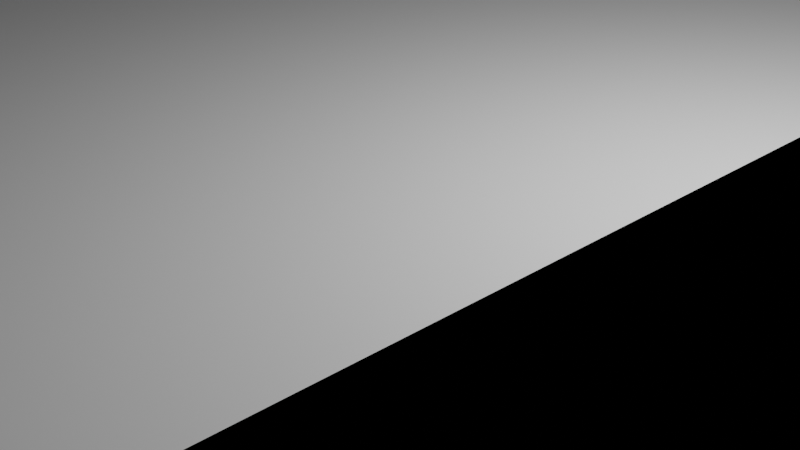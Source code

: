 # Source: x_axis_tarantula.blend  (saved by Blender 2.92.15; exported with 4.5.12 LTS)
import bpy
from mathutils import Matrix  # noqa: F401  (used for matrix-valued properties, if any)

bpy.ops.wm.read_factory_settings(use_empty=True)
scene = bpy.context.scene
scene.name = 'Scene'

# ---- collections
col_collection = bpy.data.collections.new('Collection'); scene.collection.children.link(col_collection)

# ---- world
world_world = bpy.data.worlds.new('World'); scene.world = world_world
world_world.use_nodes = True; world_world.node_tree.nodes.clear()
_N = world_world.node_tree.nodes; _L = world_world.node_tree.links
n0 = _N.new('ShaderNodeOutputWorld'); n0.name = 'World Output'; n0.location = (300, 300)
n1 = _N.new('ShaderNodeBackground'); n1.name = 'Background'; n1.location = (10, 300)
n1.inputs[0].default_value = (0.05088, 0.05088, 0.05088, 1.0)
_L.new(n1.outputs[0], n0.inputs[0])
n0.is_active_output = True
world_world.color = (0.05088, 0.05088, 0.05088)
world_world.use_sun_shadow = False
world_world.sun_shadow_jitter_overblur = 0.0

# ---- cameras
cam_camera = bpy.data.cameras.new('Camera')
cam_camera.clip_end = 100.0
cam_camera.ortho_scale = 7.314

# ---- lights
light_light = bpy.data.lights.new('Light', 'POINT')
light_light.transmission_factor = 0.0
light_light.energy = 1000.0
light_light.shadow_soft_size = 0.1
light_light.shadow_maximum_resolution = 0.006
light_light.use_absolute_resolution = True

# ---- meshes
me_cube_001 = bpy.data.meshes.new('Cube.001')
me_cube_001.from_pydata([], [], [])
_uv = me_cube_001.uv_layers.new(name='UVMap')
_uv.uv.foreach_set('vector', [])
me_cube_001.use_remesh_fix_poles = True
me_cube_001.use_remesh_preserve_attributes = False
me_cube_001.use_mirror_vertex_groups = False
me_cube_001.update()
me_cube = bpy.data.meshes.new('Cube')
me_cube.from_pydata([(-1.0, -1.0, -1.0), (-1.0, -1.0, 1.0), (-1.0, 1.0, -1.0), (-1.0, 1.0, 1.0), (1.0, -1.0, -1.0), (1.0, -1.0, 1.0), (1.0, 1.0, -1.0), (1.0, 1.0, 1.0), (0.5041, 1.0, -1.0), (0.5041, 1.0, 1.0), (0.5041, -1.0, -1.0), (0.5041, -1.0, 1.0), (-0.6946, 1.0, -1.0), (-0.6946, -1.0, 1.0), (-0.6946, 1.0, 1.0), (-0.6946, -1.0, -1.0), (0.5041, -2.122, -1.0), (0.5041, -2.122, 1.0), (0.1455, 1.0, 1.0), (0.1455, -1.0, -1.0), (0.1455, 1.0, -1.0), (0.1455, -1.0, 1.0), (0.1455, -2.122, -1.0), (0.1455, -2.122, 1.0), (0.5041, -1.0, -1.0), (-0.6946, -1.0, 1.0), (-0.6946, -1.0, -1.0), (0.5041, -1.0, 1.0), (0.1455, -1.0, 1.0), (0.1455, -1.0, -1.0), (0.05693, 0.4653, -1.0), (0.05693, 0.4653, 1.0), (0.05693, 0.5989, 1.0), (0.05693, 0.5989, -1.0), (-1.0, 0.5989, 1.0), (1.0, 0.5989, -1.0), (-1.0, 0.5989, -1.0), (1.0, 0.5989, 1.0), (0.5041, 0.5989, 1.0), (0.5041, 0.5989, -1.0), (-0.6946, 0.5989, -1.0), (-0.6946, 0.5989, 1.0), (0.1455, 0.5989, 1.0), (0.1455, 0.5989, -1.0), (0.05693, 1.0, -1.0), (0.05693, -1.0, 1.0), (-1.0, 0.4653, -1.0), (1.0, 0.4653, 1.0), (0.5041, 0.4653, 1.0), (0.5041, 0.4653, -1.0), (-0.6946, 0.4653, -1.0), (-0.6946, 0.4653, 1.0), (0.1455, 0.4653, 1.0), (0.1455, 0.4653, -1.0), (-1.0, 0.4653, 1.0), (1.0, 0.4653, -1.0), (0.05693, -1.0, -1.0), (0.05693, 1.0, 1.0), (-0.2626, 0.4653, -1.0), (-0.2626, 0.5989, -1.0), (-0.6097, -1.0, 1.0), (-0.6097, -1.0, -1.0), (-0.2626, -1.0, 1.0), (-0.2626, -1.0, -1.0), (-0.2626, 1.0, 1.0), (-0.2626, 1.0, -1.0), (-0.2626, -1.0, 1.0), (-0.2626, -1.0, -1.0), (-0.2626, 0.5989, 1.0), (-0.2626, 0.4653, 1.0), (-0.3476, 0.4653, 1.0), (-0.3476, 0.5989, 1.0), (-0.3476, -1.0, -1.0), (-0.3476, -1.0, 1.0), (-0.3476, 1.0, -1.0), (-0.3476, 0.4653, -1.0), (-0.3476, 0.5989, -1.0), (-0.3476, -1.0, 1.0), (-0.3476, -1.0, -1.0), (-0.3476, 1.0, 1.0), (-1.0, -0.4242, -1.0), (1.0, -0.4242, 1.0), (0.5041, -0.4242, 1.0), (0.5041, -0.4242, -1.0), (-0.6946, -0.4242, -1.0), (-0.6946, -0.4242, 1.0), (0.1455, -0.4242, 1.0), (0.1455, -0.4242, -1.0), (-0.2626, -0.4242, 1.0), (-0.3476, -0.4242, -1.0), (-0.3476, -0.4242, 1.0), (0.05693, -0.4242, 1.0), (-1.0, -0.4242, 1.0), (1.0, -0.4242, -1.0), (0.05693, -0.4242, -1.0), (-0.2626, -0.4242, -1.0), (-1.0, -0.5611, -1.0), (1.0, -0.5611, 1.0), (0.5041, -0.5611, 1.0), (0.5041, -0.5611, -1.0), (-0.6946, -0.5611, -1.0), (-0.6946, -0.5611, 1.0), (0.1455, -0.5611, 1.0), (0.1455, -0.5611, -1.0), (-0.2626, -0.5611, 1.0), (-0.3476, -0.5611, -1.0), (-0.3476, -0.5611, 1.0), (0.05693, -0.5611, 1.0), (-1.0, -0.5611, 1.0), (1.0, -0.5611, -1.0), (0.05693, -0.5611, -1.0), (-0.2626, -0.5611, -1.0)], [], [(32, 37, 7, 57), (85, 90, 70, 51), (19, 10, 24, 29), (34, 41, 14, 3), (63, 19, 29, 67), (68, 42, 18, 64), (58, 75, 76, 59), (20, 18, 9, 8), (34, 3, 2, 36), (0, 15, 13, 1), (57, 7, 6, 44), (45, 56, 4, 5), (42, 38, 9, 18), (39, 43, 20, 8), (17, 16, 24, 27), (36, 2, 12, 40), (67, 61, 26, 72), (3, 14, 12, 2), (23, 22, 16, 17), (21, 28, 27, 11), (10, 11, 27, 24), (15, 26, 25, 13), (61, 22, 23, 60), (16, 22, 29, 24), (97, 5, 4, 109), (51, 70, 71, 41), (28, 23, 17, 27), (9, 38, 32, 57), (9, 57, 44, 8), (48, 31, 32, 38), (39, 8, 44, 33), (10, 56, 45, 11), (7, 37, 35, 6), (46, 36, 40, 50), (49, 53, 43, 39), (52, 48, 38, 42), (54, 34, 36, 46), (73, 77, 62, 66), (60, 62, 77, 25), (54, 51, 41, 34), (31, 47, 37, 32), (91, 81, 47, 31), (92, 85, 51, 54), (64, 18, 20, 65), (15, 78, 72, 26), (92, 54, 46, 80), (86, 82, 48, 52), (83, 87, 53, 49), (80, 46, 50, 84), (35, 55, 30, 33), (6, 35, 33, 44), (37, 47, 55, 35), (69, 52, 42, 68), (41, 71, 79, 14), (90, 88, 69, 70), (26, 61, 60, 25), (43, 59, 65, 20), (53, 58, 59, 43), (79, 64, 65, 74), (95, 89, 75, 58), (76, 40, 12, 74), (87, 95, 58, 53), (75, 50, 40, 76), (89, 84, 50, 75), (66, 62, 28, 21), (78, 63, 67, 72), (71, 68, 64, 79), (14, 79, 74, 12), (88, 86, 52, 69), (59, 76, 74, 65), (13, 25, 77, 73), (29, 22, 61, 67), (70, 69, 68, 71), (82, 91, 31, 48), (109, 4, 56, 110), (110, 56, 10, 99), (49, 39, 33, 30), (30, 94, 83, 49), (55, 93, 94, 30), (98, 107, 91, 82), (23, 28, 62, 60), (105, 100, 84, 89), (111, 105, 89, 95), (104, 102, 86, 88), (106, 104, 88, 90), (96, 80, 84, 100), (99, 103, 87, 83), (102, 98, 82, 86), (108, 92, 80, 96), (108, 101, 85, 92), (107, 97, 81, 91), (47, 81, 93, 55), (101, 106, 90, 85), (13, 73, 106, 101), (45, 5, 97, 107), (1, 13, 101, 108), (1, 108, 96, 0), (21, 11, 98, 102), (10, 19, 103, 99), (0, 96, 100, 15), (73, 66, 104, 106), (103, 111, 95, 87), (63, 78, 105, 111), (78, 15, 100, 105), (19, 63, 111, 103), (11, 45, 107, 98), (94, 110, 99, 83), (93, 109, 110, 94), (81, 97, 109, 93), (66, 21, 102, 104)])
_uv = me_cube.uv_layers.new(name='UVMap')
_uv.uv.foreach_set('vector', [0.625, 0.5, 0.625, 0.5, 0.625, 0.5, 0.625, 0.5, 0.875, 0.5, 0.6514, 0.5, 0.6514, 0.5, 0.875, 0.5, 0.375, 0.75, 0.375, 0.75, 0.375, 0.75, 0.375, 0.75, 0.875, 0.5, 0.875, 0.5, 0.875, 0.5, 0.875, 0.5, 0.3486, 0.75, 0.375, 0.75, 0.375, 0.75, 0.3486, 0.75, 0.6514, 0.5, 0.625, 0.5, 0.625, 0.5, 0.6514, 0.5, 0.3486, 0.5, 0.3486, 0.5, 0.3486, 0.5, 0.3486, 0.5, 0.375, 0.5, 0.625, 0.5, 0.625, 0.5, 0.375, 0.5, 0.625, 0.25, 0.625, 0.25, 0.375, 0.25, 0.375, 0.25, 0.375, 1.0, 0.375, 1.0, 0.625, 1.0, 0.625, 1.0, 0.625, 0.5, 0.625, 0.5, 0.375, 0.5, 0.375, 0.5, 0.625, 0.75, 0.375, 0.75, 0.375, 0.75, 0.625, 0.75, 0.625, 0.5, 0.625, 0.5, 0.625, 0.5, 0.625, 0.5, 0.375, 0.5, 0.375, 0.5, 0.375, 0.5, 0.375, 0.5, 0.625, 0.75, 0.375, 0.75, 0.375, 0.75, 0.625, 0.75, 0.125, 0.5, 0.125, 0.5, 0.125, 0.5, 0.125, 0.5, 0.3486, 0.75, 0.125, 0.75, 0.125, 0.75, 0.3486, 0.75, 0.625, 0.25, 0.625, 0.25, 0.375, 0.25, 0.375, 0.25, 0.625, 0.75, 0.375, 0.75, 0.375, 0.75, 0.625, 0.75, 0.625, 0.75, 0.625, 0.75, 0.625, 0.75, 0.625, 0.75, 0.375, 0.75, 0.625, 0.75, 0.625, 0.75, 0.375, 0.75, 0.125, 0.75, 0.125, 0.75, 0.875, 0.75, 0.875, 0.75, 0.125, 0.75, 0.375, 0.75, 0.625, 0.75, 0.875, 0.75, 0.375, 0.75, 0.375, 0.75, 0.375, 0.75, 0.375, 0.75, 0.625, 0.5, 0.625, 0.75, 0.375, 0.75, 0.375, 0.5, 0.875, 0.5, 0.6514, 0.5, 0.6514, 0.5, 0.875, 0.5, 0.625, 0.75, 0.625, 0.75, 0.625, 0.75, 0.625, 0.75, 0.625, 0.5, 0.625, 0.5, 0.625, 0.5, 0.625, 0.5, 0.625, 0.5, 0.625, 0.5, 0.375, 0.5, 0.375, 0.5, 0.625, 0.5, 0.625, 0.5, 0.625, 0.5, 0.625, 0.5, 0.375, 0.5, 0.375, 0.5, 0.375, 0.5, 0.375, 0.5, 0.375, 0.75, 0.375, 0.75, 0.625, 0.75, 0.625, 0.75, 0.625, 0.5, 0.625, 0.5, 0.375, 0.5, 0.375, 0.5, 0.125, 0.5, 0.125, 0.5, 0.125, 0.5, 0.125, 0.5, 0.375, 0.5, 0.375, 0.5, 0.375, 0.5, 0.375, 0.5, 0.625, 0.5, 0.625, 0.5, 0.625, 0.5, 0.625, 0.5, 0.625, 0.25, 0.625, 0.25, 0.375, 0.25, 0.375, 0.25, 0.6514, 0.75, 0.6514, 0.75, 0.6514, 0.75, 0.6514, 0.75, 0.875, 0.75, 0.6514, 0.75, 0.6514, 0.75, 0.875, 0.75, 0.875, 0.5, 0.875, 0.5, 0.875, 0.5, 0.875, 0.5, 0.625, 0.5, 0.625, 0.5, 0.625, 0.5, 0.625, 0.5, 0.625, 0.5, 0.625, 0.5, 0.625, 0.5, 0.625, 0.5, 0.875, 0.5, 0.875, 0.5, 0.875, 0.5, 0.875, 0.5, 0.625, 0.4736, 0.625, 0.5, 0.375, 0.5, 0.375, 0.4736, 0.125, 0.75, 0.3486, 0.75, 0.3486, 0.75, 0.125, 0.75, 0.625, 0.25, 0.625, 0.25, 0.375, 0.25, 0.375, 0.25, 0.625, 0.5, 0.625, 0.5, 0.625, 0.5, 0.625, 0.5, 0.375, 0.5, 0.375, 0.5, 0.375, 0.5, 0.375, 0.5, 0.125, 0.5, 0.125, 0.5, 0.125, 0.5, 0.125, 0.5, 0.375, 0.5, 0.375, 0.5, 0.375, 0.5, 0.375, 0.5, 0.375, 0.5, 0.375, 0.5, 0.375, 0.5, 0.375, 0.5, 0.625, 0.5, 0.625, 0.5, 0.375, 0.5, 0.375, 0.5, 0.6514, 0.5, 0.625, 0.5, 0.625, 0.5, 0.6514, 0.5, 0.875, 0.5, 0.6514, 0.5, 0.6514, 0.5, 0.875, 0.5, 0.6514, 0.5, 0.6514, 0.5, 0.6514, 0.5, 0.6514, 0.5, 0.125, 0.75, 0.125, 0.75, 0.875, 0.75, 0.875, 0.75, 0.375, 0.5, 0.3486, 0.5, 0.3486, 0.5, 0.375, 0.5, 0.375, 0.5, 0.3486, 0.5, 0.3486, 0.5, 0.375, 0.5, 0.625, 0.4736, 0.625, 0.4736, 0.375, 0.4736, 0.375, 0.4736, 0.3486, 0.5, 0.3486, 0.5, 0.3486, 0.5, 0.3486, 0.5, 0.3486, 0.5, 0.125, 0.5, 0.125, 0.5, 0.3486, 0.5, 0.375, 0.5, 0.3486, 0.5, 0.3486, 0.5, 0.375, 0.5, 0.3486, 0.5, 0.125, 0.5, 0.125, 0.5, 0.3486, 0.5, 0.3486, 0.5, 0.125, 0.5, 0.125, 0.5, 0.3486, 0.5, 0.6514, 0.75, 0.6514, 0.75, 0.625, 0.75, 0.625, 0.75, 0.3486, 0.75, 0.3486, 0.75, 0.3486, 0.75, 0.3486, 0.75, 0.6514, 0.5, 0.6514, 0.5, 0.6514, 0.5, 0.6514, 0.5, 0.625, 0.25, 0.625, 0.4736, 0.375, 0.4736, 0.375, 0.25, 0.6514, 0.5, 0.625, 0.5, 0.625, 0.5, 0.6514, 0.5, 0.3486, 0.5, 0.3486, 0.5, 0.3486, 0.5, 0.3486, 0.5, 0.875, 0.75, 0.875, 0.75, 0.6514, 0.75, 0.6514, 0.75, 0.375, 0.75, 0.375, 0.75, 0.125, 0.75, 0.3486, 0.75, 0.6514, 0.5, 0.6514, 0.5, 0.6514, 0.5, 0.6514, 0.5, 0.625, 0.5, 0.625, 0.5, 0.625, 0.5, 0.625, 0.5, 0.375, 0.5, 0.375, 0.75, 0.375, 0.75, 0.375, 0.5, 0.375, 0.5, 0.375, 0.75, 0.375, 0.75, 0.375, 0.5, 0.375, 0.5, 0.375, 0.5, 0.375, 0.5, 0.375, 0.5, 0.375, 0.5, 0.375, 0.5, 0.375, 0.5, 0.375, 0.5, 0.375, 0.5, 0.375, 0.5, 0.375, 0.5, 0.375, 0.5, 0.625, 0.5, 0.625, 0.5, 0.625, 0.5, 0.625, 0.5, 0.625, 0.75, 0.625, 0.75, 0.6514, 0.75, 0.875, 0.75, 0.3486, 0.5, 0.125, 0.5, 0.125, 0.5, 0.3486, 0.5, 0.3486, 0.5, 0.3486, 0.5, 0.3486, 0.5, 0.3486, 0.5, 0.6514, 0.5, 0.625, 0.5, 0.625, 0.5, 0.6514, 0.5, 0.6514, 0.5, 0.6514, 0.5, 0.6514, 0.5, 0.6514, 0.5, 0.125, 0.5, 0.125, 0.5, 0.125, 0.5, 0.125, 0.5, 0.375, 0.5, 0.375, 0.5, 0.375, 0.5, 0.375, 0.5, 0.625, 0.5, 0.625, 0.5, 0.625, 0.5, 0.625, 0.5, 0.625, 0.25, 0.625, 0.25, 0.375, 0.25, 0.375, 0.25, 0.875, 0.5, 0.875, 0.5, 0.875, 0.5, 0.875, 0.5, 0.625, 0.5, 0.625, 0.5, 0.625, 0.5, 0.625, 0.5, 0.625, 0.5, 0.625, 0.5, 0.375, 0.5, 0.375, 0.5, 0.875, 0.5, 0.6514, 0.5, 0.6514, 0.5, 0.875, 0.5, 0.875, 0.75, 0.6514, 0.75, 0.6514, 0.5, 0.875, 0.5, 0.625, 0.75, 0.625, 0.75, 0.625, 0.5, 0.625, 0.5, 0.875, 0.75, 0.875, 0.75, 0.875, 0.5, 0.875, 0.5, 0.625, 0.0, 0.625, 0.25, 0.375, 0.25, 0.375, 0.0, 0.625, 0.75, 0.625, 0.75, 0.625, 0.5, 0.625, 0.5, 0.375, 0.75, 0.375, 0.75, 0.375, 0.5, 0.375, 0.5, 0.125, 0.75, 0.125, 0.5, 0.125, 0.5, 0.125, 0.75, 0.6514, 0.75, 0.6514, 0.75, 0.6514, 0.5, 0.6514, 0.5, 0.375, 0.5, 0.3486, 0.5, 0.3486, 0.5, 0.375, 0.5, 0.3486, 0.75, 0.3486, 0.75, 0.3486, 0.5, 0.3486, 0.5, 0.3486, 0.75, 0.125, 0.75, 0.125, 0.5, 0.3486, 0.5, 0.375, 0.75, 0.3486, 0.75, 0.3486, 0.5, 0.375, 0.5, 0.625, 0.75, 0.625, 0.75, 0.625, 0.5, 0.625, 0.5, 0.375, 0.5, 0.375, 0.5, 0.375, 0.5, 0.375, 0.5, 0.375, 0.5, 0.375, 0.5, 0.375, 0.5, 0.375, 0.5, 0.625, 0.5, 0.625, 0.5, 0.375, 0.5, 0.375, 0.5, 0.6514, 0.75, 0.625, 0.75, 0.625, 0.5, 0.6514, 0.5])
me_cube.use_remesh_fix_poles = True
me_cube.use_remesh_preserve_attributes = False
me_cube.use_mirror_vertex_groups = False
me_cube.update()
me_cylinder = bpy.data.meshes.new('Cylinder')
me_cylinder.from_pydata([(0.0, 2.505, -1.0), (0.0, 2.505, 1.0), (0.4887, 2.457, -1.0), (0.4887, 2.457, 1.0), (0.9586, 2.314, -1.0), (0.9586, 2.314, 1.0), (1.392, 2.083, -1.0), (1.392, 2.083, 1.0), (1.771, 1.771, -1.0), (1.771, 1.771, 1.0), (2.083, 1.392, -1.0), (2.083, 1.392, 1.0), (2.314, 0.9586, -1.0), (2.314, 0.9586, 1.0), (2.457, 0.4887, -1.0), (2.457, 0.4887, 1.0), (2.505, 1.891e-07, -1.0), (2.505, 1.891e-07, 1.0), (2.457, -0.4887, -1.0), (2.457, -0.4887, 1.0), (2.314, -0.9586, -1.0), (2.314, -0.9586, 1.0), (2.083, -1.392, -1.0), (2.083, -1.392, 1.0), (1.771, -1.771, -1.0), (1.771, -1.771, 1.0), (1.392, -2.083, -1.0), (1.392, -2.083, 1.0), (0.9586, -2.314, -1.0), (0.9586, -2.314, 1.0), (0.4887, -2.457, -1.0), (0.4887, -2.457, 1.0), (-8.162e-07, -2.505, -1.0), (-8.162e-07, -2.505, 1.0), (-0.4887, -2.457, -1.0), (-0.4887, -2.457, 1.0), (-0.9586, -2.314, -1.0), (-0.9586, -2.314, 1.0), (-1.392, -2.083, -1.0), (-1.392, -2.083, 1.0), (-1.771, -1.771, -1.0), (-1.771, -1.771, 1.0), (-2.083, -1.392, -1.0), (-2.083, -1.392, 1.0), (-2.314, -0.9586, -1.0), (-2.314, -0.9586, 1.0), (-2.457, -0.4887, -1.0), (-2.457, -0.4887, 1.0), (-2.505, 2.419e-06, -1.0), (-2.505, 2.419e-06, 1.0), (-2.457, 0.4887, -1.0), (-2.457, 0.4887, 1.0), (-2.314, 0.9586, -1.0), (-2.314, 0.9586, 1.0), (-2.083, 1.392, -1.0), (-2.083, 1.392, 1.0), (-1.771, 1.771, -1.0), (-1.771, 1.771, 1.0), (-1.392, 2.083, -1.0), (-1.392, 2.083, 1.0), (-0.9586, 2.314, -1.0), (-0.9586, 2.314, 1.0), (-0.4887, 2.457, -1.0), (-0.4887, 2.457, 1.0)], [], [(0, 1, 3, 2), (2, 3, 5, 4), (4, 5, 7, 6), (6, 7, 9, 8), (8, 9, 11, 10), (10, 11, 13, 12), (12, 13, 15, 14), (14, 15, 17, 16), (16, 17, 19, 18), (18, 19, 21, 20), (20, 21, 23, 22), (22, 23, 25, 24), (24, 25, 27, 26), (26, 27, 29, 28), (28, 29, 31, 30), (30, 31, 33, 32), (32, 33, 35, 34), (34, 35, 37, 36), (36, 37, 39, 38), (38, 39, 41, 40), (40, 41, 43, 42), (42, 43, 45, 44), (44, 45, 47, 46), (46, 47, 49, 48), (48, 49, 51, 50), (50, 51, 53, 52), (52, 53, 55, 54), (54, 55, 57, 56), (56, 57, 59, 58), (58, 59, 61, 60), (3, 1, 63, 61, 59, 57, 55, 53, 51, 49, 47, 45, 43, 41, 39, 37, 35, 33, 31, 29, 27, 25, 23, 21, 19, 17, 15, 13, 11, 9, 7, 5), (60, 61, 63, 62), (62, 63, 1, 0), (0, 2, 4, 6, 8, 10, 12, 14, 16, 18, 20, 22, 24, 26, 28, 30, 32, 34, 36, 38, 40, 42, 44, 46, 48, 50, 52, 54, 56, 58, 60, 62)])
_uv = me_cylinder.uv_layers.new(name='UVMap')
_uv.uv.foreach_set('vector', [1.0, 0.5, 1.0, 1.0, 0.9688, 1.0, 0.9688, 0.5, 0.9688, 0.5, 0.9688, 1.0, 0.9375, 1.0, 0.9375, 0.5, 0.9375, 0.5, 0.9375, 1.0, 0.9062, 1.0, 0.9062, 0.5, 0.9062, 0.5, 0.9062, 1.0, 0.875, 1.0, 0.875, 0.5, 0.875, 0.5, 0.875, 1.0, 0.8438, 1.0, 0.8438, 0.5, 0.8438, 0.5, 0.8438, 1.0, 0.8125, 1.0, 0.8125, 0.5, 0.8125, 0.5, 0.8125, 1.0, 0.7812, 1.0, 0.7812, 0.5, 0.7812, 0.5, 0.7812, 1.0, 0.75, 1.0, 0.75, 0.5, 0.75, 0.5, 0.75, 1.0, 0.7188, 1.0, 0.7188, 0.5, 0.7188, 0.5, 0.7188, 1.0, 0.6875, 1.0, 0.6875, 0.5, 0.6875, 0.5, 0.6875, 1.0, 0.6562, 1.0, 0.6562, 0.5, 0.6562, 0.5, 0.6562, 1.0, 0.625, 1.0, 0.625, 0.5, 0.625, 0.5, 0.625, 1.0, 0.5938, 1.0, 0.5938, 0.5, 0.5938, 0.5, 0.5938, 1.0, 0.5625, 1.0, 0.5625, 0.5, 0.5625, 0.5, 0.5625, 1.0, 0.5312, 1.0, 0.5312, 0.5, 0.5312, 0.5, 0.5312, 1.0, 0.5, 1.0, 0.5, 0.5, 0.5, 0.5, 0.5, 1.0, 0.4688, 1.0, 0.4688, 0.5, 0.4688, 0.5, 0.4688, 1.0, 0.4375, 1.0, 0.4375, 0.5, 0.4375, 0.5, 0.4375, 1.0, 0.4062, 1.0, 0.4062, 0.5, 0.4062, 0.5, 0.4062, 1.0, 0.375, 1.0, 0.375, 0.5, 0.375, 0.5, 0.375, 1.0, 0.3438, 1.0, 0.3438, 0.5, 0.3438, 0.5, 0.3438, 1.0, 0.3125, 1.0, 0.3125, 0.5, 0.3125, 0.5, 0.3125, 1.0, 0.2812, 1.0, 0.2812, 0.5, 0.2812, 0.5, 0.2812, 1.0, 0.25, 1.0, 0.25, 0.5, 0.25, 0.5, 0.25, 1.0, 0.2188, 1.0, 0.2188, 0.5, 0.2188, 0.5, 0.2188, 1.0, 0.1875, 1.0, 0.1875, 0.5, 0.1875, 0.5, 0.1875, 1.0, 0.1562, 1.0, 0.1562, 0.5, 0.1562, 0.5, 0.1562, 1.0, 0.125, 1.0, 0.125, 0.5, 0.125, 0.5, 0.125, 1.0, 0.09375, 1.0, 0.09375, 0.5, 0.09375, 0.5, 0.09375, 1.0, 0.0625, 1.0, 0.0625, 0.5, 0.2968, 0.4854, 0.25, 0.49, 0.2032, 0.4854, 0.1582, 0.4717, 0.1167, 0.4496, 0.08029, 0.4197, 0.05045, 0.3833, 0.02827, 0.3418, 0.01461, 0.2968, 0.01, 0.25, 0.01461, 0.2032, 0.02827, 0.1582, 0.05045, 0.1167, 0.08029, 0.08029, 0.1167, 0.05045, 0.1582, 0.02827, 0.2032, 0.01461, 0.25, 0.01, 0.2968, 0.01461, 0.3418, 0.02827, 0.3833, 0.05045, 0.4197, 0.08029, 0.4496, 0.1167, 0.4717, 0.1582, 0.4854, 0.2032, 0.49, 0.25, 0.4854, 0.2968, 0.4717, 0.3418, 0.4496, 0.3833, 0.4197, 0.4197, 0.3833, 0.4496, 0.3418, 0.4717, 0.0625, 0.5, 0.0625, 1.0, 0.03125, 1.0, 0.03125, 0.5, 0.03125, 0.5, 0.03125, 1.0, 0.0, 1.0, 0.0, 0.5, 0.75, 0.49, 0.7968, 0.4854, 0.8418, 0.4717, 0.8833, 0.4496, 0.9197, 0.4197, 0.9496, 0.3833, 0.9717, 0.3418, 0.9854, 0.2968, 0.99, 0.25, 0.9854, 0.2032, 0.9717, 0.1582, 0.9496, 0.1167, 0.9197, 0.08029, 0.8833, 0.05045, 0.8418, 0.02827, 0.7968, 0.01461, 0.75, 0.01, 0.7032, 0.01461, 0.6582, 0.02827, 0.6167, 0.05045, 0.5803, 0.08029, 0.5504, 0.1167, 0.5283, 0.1582, 0.5146, 0.2032, 0.51, 0.25, 0.5146, 0.2968, 0.5283, 0.3418, 0.5504, 0.3833, 0.5803, 0.4197, 0.6167, 0.4496, 0.6582, 0.4717, 0.7032, 0.4854])
me_cylinder.use_remesh_fix_poles = True
me_cylinder.use_remesh_preserve_attributes = False
me_cylinder.use_mirror_vertex_groups = False
me_cylinder.update()
me_cylinder_001 = bpy.data.meshes.new('Cylinder.001')
me_cylinder_001.from_pydata([(0.0, 2.505, -1.0), (0.0, 2.505, 1.0), (0.4887, 2.457, -1.0), (0.4887, 2.457, 1.0), (0.9586, 2.314, -1.0), (0.9586, 2.314, 1.0), (1.392, 2.083, -1.0), (1.392, 2.083, 1.0), (1.771, 1.771, -1.0), (1.771, 1.771, 1.0), (2.083, 1.392, -1.0), (2.083, 1.392, 1.0), (2.314, 0.9586, -1.0), (2.314, 0.9586, 1.0), (2.457, 0.4887, -1.0), (2.457, 0.4887, 1.0), (2.505, 1.891e-07, -1.0), (2.505, 1.891e-07, 1.0), (2.457, -0.4887, -1.0), (2.457, -0.4887, 1.0), (2.314, -0.9586, -1.0), (2.314, -0.9586, 1.0), (2.083, -1.392, -1.0), (2.083, -1.392, 1.0), (1.771, -1.771, -1.0), (1.771, -1.771, 1.0), (1.392, -2.083, -1.0), (1.392, -2.083, 1.0), (0.9586, -2.314, -1.0), (0.9586, -2.314, 1.0), (0.4887, -2.457, -1.0), (0.4887, -2.457, 1.0), (-8.162e-07, -2.505, -1.0), (-8.162e-07, -2.505, 1.0), (-0.4887, -2.457, -1.0), (-0.4887, -2.457, 1.0), (-0.9586, -2.314, -1.0), (-0.9586, -2.314, 1.0), (-1.392, -2.083, -1.0), (-1.392, -2.083, 1.0), (-1.771, -1.771, -1.0), (-1.771, -1.771, 1.0), (-2.083, -1.392, -1.0), (-2.083, -1.392, 1.0), (-2.314, -0.9586, -1.0), (-2.314, -0.9586, 1.0), (-2.457, -0.4887, -1.0), (-2.457, -0.4887, 1.0), (-2.505, 2.419e-06, -1.0), (-2.505, 2.419e-06, 1.0), (-2.457, 0.4887, -1.0), (-2.457, 0.4887, 1.0), (-2.314, 0.9586, -1.0), (-2.314, 0.9586, 1.0), (-2.083, 1.392, -1.0), (-2.083, 1.392, 1.0), (-1.771, 1.771, -1.0), (-1.771, 1.771, 1.0), (-1.392, 2.083, -1.0), (-1.392, 2.083, 1.0), (-0.9586, 2.314, -1.0), (-0.9586, 2.314, 1.0), (-0.4887, 2.457, -1.0), (-0.4887, 2.457, 1.0)], [], [(0, 1, 3, 2), (2, 3, 5, 4), (4, 5, 7, 6), (6, 7, 9, 8), (8, 9, 11, 10), (10, 11, 13, 12), (12, 13, 15, 14), (14, 15, 17, 16), (16, 17, 19, 18), (18, 19, 21, 20), (20, 21, 23, 22), (22, 23, 25, 24), (24, 25, 27, 26), (26, 27, 29, 28), (28, 29, 31, 30), (30, 31, 33, 32), (32, 33, 35, 34), (34, 35, 37, 36), (36, 37, 39, 38), (38, 39, 41, 40), (40, 41, 43, 42), (42, 43, 45, 44), (44, 45, 47, 46), (46, 47, 49, 48), (48, 49, 51, 50), (50, 51, 53, 52), (52, 53, 55, 54), (54, 55, 57, 56), (56, 57, 59, 58), (58, 59, 61, 60), (3, 1, 63, 61, 59, 57, 55, 53, 51, 49, 47, 45, 43, 41, 39, 37, 35, 33, 31, 29, 27, 25, 23, 21, 19, 17, 15, 13, 11, 9, 7, 5), (60, 61, 63, 62), (62, 63, 1, 0), (0, 2, 4, 6, 8, 10, 12, 14, 16, 18, 20, 22, 24, 26, 28, 30, 32, 34, 36, 38, 40, 42, 44, 46, 48, 50, 52, 54, 56, 58, 60, 62)])
_uv = me_cylinder_001.uv_layers.new(name='UVMap')
_uv.uv.foreach_set('vector', [1.0, 0.5, 1.0, 1.0, 0.9688, 1.0, 0.9688, 0.5, 0.9688, 0.5, 0.9688, 1.0, 0.9375, 1.0, 0.9375, 0.5, 0.9375, 0.5, 0.9375, 1.0, 0.9062, 1.0, 0.9062, 0.5, 0.9062, 0.5, 0.9062, 1.0, 0.875, 1.0, 0.875, 0.5, 0.875, 0.5, 0.875, 1.0, 0.8438, 1.0, 0.8438, 0.5, 0.8438, 0.5, 0.8438, 1.0, 0.8125, 1.0, 0.8125, 0.5, 0.8125, 0.5, 0.8125, 1.0, 0.7812, 1.0, 0.7812, 0.5, 0.7812, 0.5, 0.7812, 1.0, 0.75, 1.0, 0.75, 0.5, 0.75, 0.5, 0.75, 1.0, 0.7188, 1.0, 0.7188, 0.5, 0.7188, 0.5, 0.7188, 1.0, 0.6875, 1.0, 0.6875, 0.5, 0.6875, 0.5, 0.6875, 1.0, 0.6562, 1.0, 0.6562, 0.5, 0.6562, 0.5, 0.6562, 1.0, 0.625, 1.0, 0.625, 0.5, 0.625, 0.5, 0.625, 1.0, 0.5938, 1.0, 0.5938, 0.5, 0.5938, 0.5, 0.5938, 1.0, 0.5625, 1.0, 0.5625, 0.5, 0.5625, 0.5, 0.5625, 1.0, 0.5312, 1.0, 0.5312, 0.5, 0.5312, 0.5, 0.5312, 1.0, 0.5, 1.0, 0.5, 0.5, 0.5, 0.5, 0.5, 1.0, 0.4688, 1.0, 0.4688, 0.5, 0.4688, 0.5, 0.4688, 1.0, 0.4375, 1.0, 0.4375, 0.5, 0.4375, 0.5, 0.4375, 1.0, 0.4062, 1.0, 0.4062, 0.5, 0.4062, 0.5, 0.4062, 1.0, 0.375, 1.0, 0.375, 0.5, 0.375, 0.5, 0.375, 1.0, 0.3438, 1.0, 0.3438, 0.5, 0.3438, 0.5, 0.3438, 1.0, 0.3125, 1.0, 0.3125, 0.5, 0.3125, 0.5, 0.3125, 1.0, 0.2812, 1.0, 0.2812, 0.5, 0.2812, 0.5, 0.2812, 1.0, 0.25, 1.0, 0.25, 0.5, 0.25, 0.5, 0.25, 1.0, 0.2188, 1.0, 0.2188, 0.5, 0.2188, 0.5, 0.2188, 1.0, 0.1875, 1.0, 0.1875, 0.5, 0.1875, 0.5, 0.1875, 1.0, 0.1562, 1.0, 0.1562, 0.5, 0.1562, 0.5, 0.1562, 1.0, 0.125, 1.0, 0.125, 0.5, 0.125, 0.5, 0.125, 1.0, 0.09375, 1.0, 0.09375, 0.5, 0.09375, 0.5, 0.09375, 1.0, 0.0625, 1.0, 0.0625, 0.5, 0.2968, 0.4854, 0.25, 0.49, 0.2032, 0.4854, 0.1582, 0.4717, 0.1167, 0.4496, 0.08029, 0.4197, 0.05045, 0.3833, 0.02827, 0.3418, 0.01461, 0.2968, 0.01, 0.25, 0.01461, 0.2032, 0.02827, 0.1582, 0.05045, 0.1167, 0.08029, 0.08029, 0.1167, 0.05045, 0.1582, 0.02827, 0.2032, 0.01461, 0.25, 0.01, 0.2968, 0.01461, 0.3418, 0.02827, 0.3833, 0.05045, 0.4197, 0.08029, 0.4496, 0.1167, 0.4717, 0.1582, 0.4854, 0.2032, 0.49, 0.25, 0.4854, 0.2968, 0.4717, 0.3418, 0.4496, 0.3833, 0.4197, 0.4197, 0.3833, 0.4496, 0.3418, 0.4717, 0.0625, 0.5, 0.0625, 1.0, 0.03125, 1.0, 0.03125, 0.5, 0.03125, 0.5, 0.03125, 1.0, 0.0, 1.0, 0.0, 0.5, 0.75, 0.49, 0.7968, 0.4854, 0.8418, 0.4717, 0.8833, 0.4496, 0.9197, 0.4197, 0.9496, 0.3833, 0.9717, 0.3418, 0.9854, 0.2968, 0.99, 0.25, 0.9854, 0.2032, 0.9717, 0.1582, 0.9496, 0.1167, 0.9197, 0.08029, 0.8833, 0.05045, 0.8418, 0.02827, 0.7968, 0.01461, 0.75, 0.01, 0.7032, 0.01461, 0.6582, 0.02827, 0.6167, 0.05045, 0.5803, 0.08029, 0.5504, 0.1167, 0.5283, 0.1582, 0.5146, 0.2032, 0.51, 0.25, 0.5146, 0.2968, 0.5283, 0.3418, 0.5504, 0.3833, 0.5803, 0.4197, 0.6167, 0.4496, 0.6582, 0.4717, 0.7032, 0.4854])
me_cylinder_001.use_remesh_fix_poles = True
me_cylinder_001.use_remesh_preserve_attributes = False
me_cylinder_001.use_mirror_vertex_groups = False
me_cylinder_001.update()
me_cylinder_004 = bpy.data.meshes.new('Cylinder.004')
me_cylinder_004.from_pydata([(-7.629e-06, 3.555, -1.0), (-7.629e-06, 3.555, 1.0), (0.6935, 3.487, -1.0), (0.6935, 3.487, 1.0), (1.36, 3.284, -1.0), (1.36, 3.284, 1.0), (1.975, 2.956, -1.0), (1.975, 2.956, 1.0), (2.514, 2.514, -1.0), (2.514, 2.514, 1.0), (2.956, 1.975, -1.0), (2.956, 1.975, 1.0), (3.284, 1.36, -1.0), (3.284, 1.36, 1.0), (3.487, 0.6935, -1.0), (3.487, 0.6935, 1.0), (3.555, 0.0, -1.0), (3.555, 0.0, 1.0), (3.487, -0.6935, -1.0), (3.487, -0.6935, 1.0), (3.284, -1.36, -1.0), (3.284, -1.36, 1.0), (2.956, -1.975, -1.0), (2.956, -1.975, 1.0), (2.514, -2.514, -1.0), (2.514, -2.514, 1.0), (1.975, -2.956, -1.0), (1.975, -2.956, 1.0), (1.36, -3.284, -1.0), (1.36, -3.284, 1.0), (0.6935, -3.487, -1.0), (0.6935, -3.487, 1.0), (-7.629e-06, -3.555, -1.0), (-7.629e-06, -3.555, 1.0), (-0.6936, -3.487, -1.0), (-0.6936, -3.487, 1.0), (-1.36, -3.284, -1.0), (-1.36, -3.284, 1.0), (-1.975, -2.956, -1.0), (-1.975, -2.956, 1.0), (-2.514, -2.514, -1.0), (-2.514, -2.514, 1.0), (-2.956, -1.975, -1.0), (-2.956, -1.975, 1.0), (-3.284, -1.36, -1.0), (-3.284, -1.36, 1.0), (-3.487, -0.6935, -1.0), (-3.487, -0.6935, 1.0), (-3.555, 3.815e-06, -1.0), (-3.555, 3.815e-06, 1.0), (-3.487, 0.6935, -1.0), (-3.487, 0.6935, 1.0), (-3.284, 1.36, -1.0), (-3.284, 1.36, 1.0), (-2.956, 1.975, -1.0), (-2.956, 1.975, 1.0), (-2.514, 2.514, -1.0), (-2.514, 2.514, 1.0), (-1.975, 2.956, -1.0), (-1.975, 2.956, 1.0), (-1.36, 3.284, -1.0), (-1.36, 3.284, 1.0), (-0.6936, 3.487, -1.0), (-0.6936, 3.487, 1.0)], [], [(0, 1, 3, 2), (2, 3, 5, 4), (4, 5, 7, 6), (6, 7, 9, 8), (8, 9, 11, 10), (10, 11, 13, 12), (12, 13, 15, 14), (14, 15, 17, 16), (16, 17, 19, 18), (18, 19, 21, 20), (20, 21, 23, 22), (22, 23, 25, 24), (24, 25, 27, 26), (26, 27, 29, 28), (28, 29, 31, 30), (30, 31, 33, 32), (32, 33, 35, 34), (34, 35, 37, 36), (36, 37, 39, 38), (38, 39, 41, 40), (40, 41, 43, 42), (42, 43, 45, 44), (44, 45, 47, 46), (46, 47, 49, 48), (48, 49, 51, 50), (50, 51, 53, 52), (52, 53, 55, 54), (54, 55, 57, 56), (56, 57, 59, 58), (58, 59, 61, 60), (3, 1, 63, 61, 59, 57, 55, 53, 51, 49, 47, 45, 43, 41, 39, 37, 35, 33, 31, 29, 27, 25, 23, 21, 19, 17, 15, 13, 11, 9, 7, 5), (60, 61, 63, 62), (62, 63, 1, 0), (0, 2, 4, 6, 8, 10, 12, 14, 16, 18, 20, 22, 24, 26, 28, 30, 32, 34, 36, 38, 40, 42, 44, 46, 48, 50, 52, 54, 56, 58, 60, 62)])
_uv = me_cylinder_004.uv_layers.new(name='UVMap')
_uv.uv.foreach_set('vector', [1.0, 0.5, 1.0, 1.0, 0.9688, 1.0, 0.9688, 0.5, 0.9688, 0.5, 0.9688, 1.0, 0.9375, 1.0, 0.9375, 0.5, 0.9375, 0.5, 0.9375, 1.0, 0.9062, 1.0, 0.9062, 0.5, 0.9062, 0.5, 0.9062, 1.0, 0.875, 1.0, 0.875, 0.5, 0.875, 0.5, 0.875, 1.0, 0.8438, 1.0, 0.8438, 0.5, 0.8438, 0.5, 0.8438, 1.0, 0.8125, 1.0, 0.8125, 0.5, 0.8125, 0.5, 0.8125, 1.0, 0.7812, 1.0, 0.7812, 0.5, 0.7812, 0.5, 0.7812, 1.0, 0.75, 1.0, 0.75, 0.5, 0.75, 0.5, 0.75, 1.0, 0.7188, 1.0, 0.7188, 0.5, 0.7188, 0.5, 0.7188, 1.0, 0.6875, 1.0, 0.6875, 0.5, 0.6875, 0.5, 0.6875, 1.0, 0.6562, 1.0, 0.6562, 0.5, 0.6562, 0.5, 0.6562, 1.0, 0.625, 1.0, 0.625, 0.5, 0.625, 0.5, 0.625, 1.0, 0.5938, 1.0, 0.5938, 0.5, 0.5938, 0.5, 0.5938, 1.0, 0.5625, 1.0, 0.5625, 0.5, 0.5625, 0.5, 0.5625, 1.0, 0.5312, 1.0, 0.5312, 0.5, 0.5312, 0.5, 0.5312, 1.0, 0.5, 1.0, 0.5, 0.5, 0.5, 0.5, 0.5, 1.0, 0.4688, 1.0, 0.4688, 0.5, 0.4688, 0.5, 0.4688, 1.0, 0.4375, 1.0, 0.4375, 0.5, 0.4375, 0.5, 0.4375, 1.0, 0.4062, 1.0, 0.4062, 0.5, 0.4062, 0.5, 0.4062, 1.0, 0.375, 1.0, 0.375, 0.5, 0.375, 0.5, 0.375, 1.0, 0.3438, 1.0, 0.3438, 0.5, 0.3438, 0.5, 0.3438, 1.0, 0.3125, 1.0, 0.3125, 0.5, 0.3125, 0.5, 0.3125, 1.0, 0.2812, 1.0, 0.2812, 0.5, 0.2812, 0.5, 0.2812, 1.0, 0.25, 1.0, 0.25, 0.5, 0.25, 0.5, 0.25, 1.0, 0.2188, 1.0, 0.2188, 0.5, 0.2188, 0.5, 0.2188, 1.0, 0.1875, 1.0, 0.1875, 0.5, 0.1875, 0.5, 0.1875, 1.0, 0.1562, 1.0, 0.1562, 0.5, 0.1562, 0.5, 0.1562, 1.0, 0.125, 1.0, 0.125, 0.5, 0.125, 0.5, 0.125, 1.0, 0.09375, 1.0, 0.09375, 0.5, 0.09375, 0.5, 0.09375, 1.0, 0.0625, 1.0, 0.0625, 0.5, 0.2968, 0.4854, 0.25, 0.49, 0.2032, 0.4854, 0.1582, 0.4717, 0.1167, 0.4496, 0.08029, 0.4197, 0.05045, 0.3833, 0.02827, 0.3418, 0.01461, 0.2968, 0.01, 0.25, 0.01461, 0.2032, 0.02827, 0.1582, 0.05045, 0.1167, 0.08029, 0.08029, 0.1167, 0.05045, 0.1582, 0.02827, 0.2032, 0.01461, 0.25, 0.01, 0.2968, 0.01461, 0.3418, 0.02827, 0.3833, 0.05045, 0.4197, 0.08029, 0.4496, 0.1167, 0.4717, 0.1582, 0.4854, 0.2032, 0.49, 0.25, 0.4854, 0.2968, 0.4717, 0.3418, 0.4496, 0.3833, 0.4197, 0.4197, 0.3833, 0.4496, 0.3418, 0.4717, 0.0625, 0.5, 0.0625, 1.0, 0.03125, 1.0, 0.03125, 0.5, 0.03125, 0.5, 0.03125, 1.0, 0.0, 1.0, 0.0, 0.5, 0.75, 0.49, 0.7968, 0.4854, 0.8418, 0.4717, 0.8833, 0.4496, 0.9197, 0.4197, 0.9496, 0.3833, 0.9717, 0.3418, 0.9854, 0.2968, 0.99, 0.25, 0.9854, 0.2032, 0.9717, 0.1582, 0.9496, 0.1167, 0.9197, 0.08029, 0.8833, 0.05045, 0.8418, 0.02827, 0.7968, 0.01461, 0.75, 0.01, 0.7032, 0.01461, 0.6582, 0.02827, 0.6167, 0.05045, 0.5803, 0.08029, 0.5504, 0.1167, 0.5283, 0.1582, 0.5146, 0.2032, 0.51, 0.25, 0.5146, 0.2968, 0.5283, 0.3418, 0.5504, 0.3833, 0.5803, 0.4197, 0.6167, 0.4496, 0.6582, 0.4717, 0.7032, 0.4854])
me_cylinder_004.use_remesh_fix_poles = True
me_cylinder_004.use_remesh_preserve_attributes = False
me_cylinder_004.use_mirror_vertex_groups = False
me_cylinder_004.update()
me_cylinder_006 = bpy.data.meshes.new('Cylinder.006')
me_cylinder_006.from_pydata([(-7.629e-06, 3.555, -1.0), (-7.629e-06, 3.555, 1.0), (0.6935, 3.487, -1.0), (0.6935, 3.487, 1.0), (1.36, 3.284, -1.0), (1.36, 3.284, 1.0), (1.975, 2.956, -1.0), (1.975, 2.956, 1.0), (2.514, 2.514, -1.0), (2.514, 2.514, 1.0), (2.956, 1.975, -1.0), (2.956, 1.975, 1.0), (3.284, 1.36, -1.0), (3.284, 1.36, 1.0), (3.487, 0.6935, -1.0), (3.487, 0.6935, 1.0), (3.555, 0.0, -1.0), (3.555, 0.0, 1.0), (3.487, -0.6935, -1.0), (3.487, -0.6935, 1.0), (3.284, -1.36, -1.0), (3.284, -1.36, 1.0), (2.956, -1.975, -1.0), (2.956, -1.975, 1.0), (2.514, -2.514, -1.0), (2.514, -2.514, 1.0), (1.975, -2.956, -1.0), (1.975, -2.956, 1.0), (1.36, -3.284, -1.0), (1.36, -3.284, 1.0), (0.6935, -3.487, -1.0), (0.6935, -3.487, 1.0), (-7.629e-06, -3.555, -1.0), (-7.629e-06, -3.555, 1.0), (-0.6936, -3.487, -1.0), (-0.6936, -3.487, 1.0), (-1.36, -3.284, -1.0), (-1.36, -3.284, 1.0), (-1.975, -2.956, -1.0), (-1.975, -2.956, 1.0), (-2.514, -2.514, -1.0), (-2.514, -2.514, 1.0), (-2.956, -1.975, -1.0), (-2.956, -1.975, 1.0), (-3.284, -1.36, -1.0), (-3.284, -1.36, 1.0), (-3.487, -0.6935, -1.0), (-3.487, -0.6935, 1.0), (-3.555, 3.815e-06, -1.0), (-3.555, 3.815e-06, 1.0), (-3.487, 0.6935, -1.0), (-3.487, 0.6935, 1.0), (-3.284, 1.36, -1.0), (-3.284, 1.36, 1.0), (-2.956, 1.975, -1.0), (-2.956, 1.975, 1.0), (-2.514, 2.514, -1.0), (-2.514, 2.514, 1.0), (-1.975, 2.956, -1.0), (-1.975, 2.956, 1.0), (-1.36, 3.284, -1.0), (-1.36, 3.284, 1.0), (-0.6936, 3.487, -1.0), (-0.6936, 3.487, 1.0)], [], [(0, 1, 3, 2), (2, 3, 5, 4), (4, 5, 7, 6), (6, 7, 9, 8), (8, 9, 11, 10), (10, 11, 13, 12), (12, 13, 15, 14), (14, 15, 17, 16), (16, 17, 19, 18), (18, 19, 21, 20), (20, 21, 23, 22), (22, 23, 25, 24), (24, 25, 27, 26), (26, 27, 29, 28), (28, 29, 31, 30), (30, 31, 33, 32), (32, 33, 35, 34), (34, 35, 37, 36), (36, 37, 39, 38), (38, 39, 41, 40), (40, 41, 43, 42), (42, 43, 45, 44), (44, 45, 47, 46), (46, 47, 49, 48), (48, 49, 51, 50), (50, 51, 53, 52), (52, 53, 55, 54), (54, 55, 57, 56), (56, 57, 59, 58), (58, 59, 61, 60), (3, 1, 63, 61, 59, 57, 55, 53, 51, 49, 47, 45, 43, 41, 39, 37, 35, 33, 31, 29, 27, 25, 23, 21, 19, 17, 15, 13, 11, 9, 7, 5), (60, 61, 63, 62), (62, 63, 1, 0), (0, 2, 4, 6, 8, 10, 12, 14, 16, 18, 20, 22, 24, 26, 28, 30, 32, 34, 36, 38, 40, 42, 44, 46, 48, 50, 52, 54, 56, 58, 60, 62)])
_uv = me_cylinder_006.uv_layers.new(name='UVMap')
_uv.uv.foreach_set('vector', [1.0, 0.5, 1.0, 1.0, 0.9688, 1.0, 0.9688, 0.5, 0.9688, 0.5, 0.9688, 1.0, 0.9375, 1.0, 0.9375, 0.5, 0.9375, 0.5, 0.9375, 1.0, 0.9062, 1.0, 0.9062, 0.5, 0.9062, 0.5, 0.9062, 1.0, 0.875, 1.0, 0.875, 0.5, 0.875, 0.5, 0.875, 1.0, 0.8438, 1.0, 0.8438, 0.5, 0.8438, 0.5, 0.8438, 1.0, 0.8125, 1.0, 0.8125, 0.5, 0.8125, 0.5, 0.8125, 1.0, 0.7812, 1.0, 0.7812, 0.5, 0.7812, 0.5, 0.7812, 1.0, 0.75, 1.0, 0.75, 0.5, 0.75, 0.5, 0.75, 1.0, 0.7188, 1.0, 0.7188, 0.5, 0.7188, 0.5, 0.7188, 1.0, 0.6875, 1.0, 0.6875, 0.5, 0.6875, 0.5, 0.6875, 1.0, 0.6562, 1.0, 0.6562, 0.5, 0.6562, 0.5, 0.6562, 1.0, 0.625, 1.0, 0.625, 0.5, 0.625, 0.5, 0.625, 1.0, 0.5938, 1.0, 0.5938, 0.5, 0.5938, 0.5, 0.5938, 1.0, 0.5625, 1.0, 0.5625, 0.5, 0.5625, 0.5, 0.5625, 1.0, 0.5312, 1.0, 0.5312, 0.5, 0.5312, 0.5, 0.5312, 1.0, 0.5, 1.0, 0.5, 0.5, 0.5, 0.5, 0.5, 1.0, 0.4688, 1.0, 0.4688, 0.5, 0.4688, 0.5, 0.4688, 1.0, 0.4375, 1.0, 0.4375, 0.5, 0.4375, 0.5, 0.4375, 1.0, 0.4062, 1.0, 0.4062, 0.5, 0.4062, 0.5, 0.4062, 1.0, 0.375, 1.0, 0.375, 0.5, 0.375, 0.5, 0.375, 1.0, 0.3438, 1.0, 0.3438, 0.5, 0.3438, 0.5, 0.3438, 1.0, 0.3125, 1.0, 0.3125, 0.5, 0.3125, 0.5, 0.3125, 1.0, 0.2812, 1.0, 0.2812, 0.5, 0.2812, 0.5, 0.2812, 1.0, 0.25, 1.0, 0.25, 0.5, 0.25, 0.5, 0.25, 1.0, 0.2188, 1.0, 0.2188, 0.5, 0.2188, 0.5, 0.2188, 1.0, 0.1875, 1.0, 0.1875, 0.5, 0.1875, 0.5, 0.1875, 1.0, 0.1562, 1.0, 0.1562, 0.5, 0.1562, 0.5, 0.1562, 1.0, 0.125, 1.0, 0.125, 0.5, 0.125, 0.5, 0.125, 1.0, 0.09375, 1.0, 0.09375, 0.5, 0.09375, 0.5, 0.09375, 1.0, 0.0625, 1.0, 0.0625, 0.5, 0.2968, 0.4854, 0.25, 0.49, 0.2032, 0.4854, 0.1582, 0.4717, 0.1167, 0.4496, 0.08029, 0.4197, 0.05045, 0.3833, 0.02827, 0.3418, 0.01461, 0.2968, 0.01, 0.25, 0.01461, 0.2032, 0.02827, 0.1582, 0.05045, 0.1167, 0.08029, 0.08029, 0.1167, 0.05045, 0.1582, 0.02827, 0.2032, 0.01461, 0.25, 0.01, 0.2968, 0.01461, 0.3418, 0.02827, 0.3833, 0.05045, 0.4197, 0.08029, 0.4496, 0.1167, 0.4717, 0.1582, 0.4854, 0.2032, 0.49, 0.25, 0.4854, 0.2968, 0.4717, 0.3418, 0.4496, 0.3833, 0.4197, 0.4197, 0.3833, 0.4496, 0.3418, 0.4717, 0.0625, 0.5, 0.0625, 1.0, 0.03125, 1.0, 0.03125, 0.5, 0.03125, 0.5, 0.03125, 1.0, 0.0, 1.0, 0.0, 0.5, 0.75, 0.49, 0.7968, 0.4854, 0.8418, 0.4717, 0.8833, 0.4496, 0.9197, 0.4197, 0.9496, 0.3833, 0.9717, 0.3418, 0.9854, 0.2968, 0.99, 0.25, 0.9854, 0.2032, 0.9717, 0.1582, 0.9496, 0.1167, 0.9197, 0.08029, 0.8833, 0.05045, 0.8418, 0.02827, 0.7968, 0.01461, 0.75, 0.01, 0.7032, 0.01461, 0.6582, 0.02827, 0.6167, 0.05045, 0.5803, 0.08029, 0.5504, 0.1167, 0.5283, 0.1582, 0.5146, 0.2032, 0.51, 0.25, 0.5146, 0.2968, 0.5283, 0.3418, 0.5504, 0.3833, 0.5803, 0.4197, 0.6167, 0.4496, 0.6582, 0.4717, 0.7032, 0.4854])
me_cylinder_006.use_remesh_fix_poles = True
me_cylinder_006.use_remesh_preserve_attributes = False
me_cylinder_006.use_mirror_vertex_groups = False
me_cylinder_006.update()
me_cylinder_007 = bpy.data.meshes.new('Cylinder.007')
me_cylinder_007.from_pydata([(0.0, 2.6, -1.0), (0.0, 2.6, 1.0), (0.5072, 2.55, -1.0), (0.5072, 2.55, 1.0), (0.995, 2.402, -1.0), (0.995, 2.402, 1.0), (1.444, 2.162, -1.0), (1.444, 2.162, 1.0), (1.838, 1.838, -1.0), (1.838, 1.838, 1.0), (2.162, 1.444, -1.0), (2.162, 1.444, 1.0), (2.402, 0.995, -1.0), (2.402, 0.995, 1.0), (2.55, 0.5072, -1.0), (2.55, 0.5072, 1.0), (2.6, 1.963e-07, -1.0), (2.6, 1.963e-07, 1.0), (2.55, -0.5072, -1.0), (2.55, -0.5072, 1.0), (2.402, -0.995, -1.0), (2.402, -0.995, 1.0), (2.162, -1.444, -1.0), (2.162, -1.444, 1.0), (1.838, -1.838, -1.0), (1.838, -1.838, 1.0), (1.444, -2.162, -1.0), (1.444, -2.162, 1.0), (0.995, -2.402, -1.0), (0.995, -2.402, 1.0), (0.5072, -2.55, -1.0), (0.5072, -2.55, 1.0), (-8.472e-07, -2.6, -1.0), (-8.472e-07, -2.6, 1.0), (-0.5072, -2.55, -1.0), (-0.5072, -2.55, 1.0), (-0.995, -2.402, -1.0), (-0.995, -2.402, 1.0), (-1.444, -2.162, -1.0), (-1.444, -2.162, 1.0), (-1.838, -1.838, -1.0), (-1.838, -1.838, 1.0), (-2.162, -1.444, -1.0), (-2.162, -1.444, 1.0), (-2.402, -0.995, -1.0), (-2.402, -0.995, 1.0), (-2.55, -0.5072, -1.0), (-2.55, -0.5072, 1.0), (-2.6, 2.511e-06, -1.0), (-2.6, 2.511e-06, 1.0), (-2.55, 0.5072, -1.0), (-2.55, 0.5072, 1.0), (-2.402, 0.995, -1.0), (-2.402, 0.995, 1.0), (-2.162, 1.444, -1.0), (-2.162, 1.444, 1.0), (-1.838, 1.838, -1.0), (-1.838, 1.838, 1.0), (-1.444, 2.162, -1.0), (-1.444, 2.162, 1.0), (-0.995, 2.402, -1.0), (-0.995, 2.402, 1.0), (-0.5072, 2.55, -1.0), (-0.5072, 2.55, 1.0)], [], [(0, 1, 3, 2), (2, 3, 5, 4), (4, 5, 7, 6), (6, 7, 9, 8), (8, 9, 11, 10), (10, 11, 13, 12), (12, 13, 15, 14), (14, 15, 17, 16), (16, 17, 19, 18), (18, 19, 21, 20), (20, 21, 23, 22), (22, 23, 25, 24), (24, 25, 27, 26), (26, 27, 29, 28), (28, 29, 31, 30), (30, 31, 33, 32), (32, 33, 35, 34), (34, 35, 37, 36), (36, 37, 39, 38), (38, 39, 41, 40), (40, 41, 43, 42), (42, 43, 45, 44), (44, 45, 47, 46), (46, 47, 49, 48), (48, 49, 51, 50), (50, 51, 53, 52), (52, 53, 55, 54), (54, 55, 57, 56), (56, 57, 59, 58), (58, 59, 61, 60), (3, 1, 63, 61, 59, 57, 55, 53, 51, 49, 47, 45, 43, 41, 39, 37, 35, 33, 31, 29, 27, 25, 23, 21, 19, 17, 15, 13, 11, 9, 7, 5), (60, 61, 63, 62), (62, 63, 1, 0), (0, 2, 4, 6, 8, 10, 12, 14, 16, 18, 20, 22, 24, 26, 28, 30, 32, 34, 36, 38, 40, 42, 44, 46, 48, 50, 52, 54, 56, 58, 60, 62)])
_uv = me_cylinder_007.uv_layers.new(name='UVMap')
_uv.uv.foreach_set('vector', [1.0, 0.5, 1.0, 1.0, 0.9688, 1.0, 0.9688, 0.5, 0.9688, 0.5, 0.9688, 1.0, 0.9375, 1.0, 0.9375, 0.5, 0.9375, 0.5, 0.9375, 1.0, 0.9062, 1.0, 0.9062, 0.5, 0.9062, 0.5, 0.9062, 1.0, 0.875, 1.0, 0.875, 0.5, 0.875, 0.5, 0.875, 1.0, 0.8438, 1.0, 0.8438, 0.5, 0.8438, 0.5, 0.8438, 1.0, 0.8125, 1.0, 0.8125, 0.5, 0.8125, 0.5, 0.8125, 1.0, 0.7812, 1.0, 0.7812, 0.5, 0.7812, 0.5, 0.7812, 1.0, 0.75, 1.0, 0.75, 0.5, 0.75, 0.5, 0.75, 1.0, 0.7188, 1.0, 0.7188, 0.5, 0.7188, 0.5, 0.7188, 1.0, 0.6875, 1.0, 0.6875, 0.5, 0.6875, 0.5, 0.6875, 1.0, 0.6562, 1.0, 0.6562, 0.5, 0.6562, 0.5, 0.6562, 1.0, 0.625, 1.0, 0.625, 0.5, 0.625, 0.5, 0.625, 1.0, 0.5938, 1.0, 0.5938, 0.5, 0.5938, 0.5, 0.5938, 1.0, 0.5625, 1.0, 0.5625, 0.5, 0.5625, 0.5, 0.5625, 1.0, 0.5312, 1.0, 0.5312, 0.5, 0.5312, 0.5, 0.5312, 1.0, 0.5, 1.0, 0.5, 0.5, 0.5, 0.5, 0.5, 1.0, 0.4688, 1.0, 0.4688, 0.5, 0.4688, 0.5, 0.4688, 1.0, 0.4375, 1.0, 0.4375, 0.5, 0.4375, 0.5, 0.4375, 1.0, 0.4062, 1.0, 0.4062, 0.5, 0.4062, 0.5, 0.4062, 1.0, 0.375, 1.0, 0.375, 0.5, 0.375, 0.5, 0.375, 1.0, 0.3438, 1.0, 0.3438, 0.5, 0.3438, 0.5, 0.3438, 1.0, 0.3125, 1.0, 0.3125, 0.5, 0.3125, 0.5, 0.3125, 1.0, 0.2812, 1.0, 0.2812, 0.5, 0.2812, 0.5, 0.2812, 1.0, 0.25, 1.0, 0.25, 0.5, 0.25, 0.5, 0.25, 1.0, 0.2188, 1.0, 0.2188, 0.5, 0.2188, 0.5, 0.2188, 1.0, 0.1875, 1.0, 0.1875, 0.5, 0.1875, 0.5, 0.1875, 1.0, 0.1562, 1.0, 0.1562, 0.5, 0.1562, 0.5, 0.1562, 1.0, 0.125, 1.0, 0.125, 0.5, 0.125, 0.5, 0.125, 1.0, 0.09375, 1.0, 0.09375, 0.5, 0.09375, 0.5, 0.09375, 1.0, 0.0625, 1.0, 0.0625, 0.5, 0.2968, 0.4854, 0.25, 0.49, 0.2032, 0.4854, 0.1582, 0.4717, 0.1167, 0.4496, 0.08029, 0.4197, 0.05045, 0.3833, 0.02827, 0.3418, 0.01461, 0.2968, 0.01, 0.25, 0.01461, 0.2032, 0.02827, 0.1582, 0.05045, 0.1167, 0.08029, 0.08029, 0.1167, 0.05045, 0.1582, 0.02827, 0.2032, 0.01461, 0.25, 0.01, 0.2968, 0.01461, 0.3418, 0.02827, 0.3833, 0.05045, 0.4197, 0.08029, 0.4496, 0.1167, 0.4717, 0.1582, 0.4854, 0.2032, 0.49, 0.25, 0.4854, 0.2968, 0.4717, 0.3418, 0.4496, 0.3833, 0.4197, 0.4197, 0.3833, 0.4496, 0.3418, 0.4717, 0.0625, 0.5, 0.0625, 1.0, 0.03125, 1.0, 0.03125, 0.5, 0.03125, 0.5, 0.03125, 1.0, 0.0, 1.0, 0.0, 0.5, 0.75, 0.49, 0.7968, 0.4854, 0.8418, 0.4717, 0.8833, 0.4496, 0.9197, 0.4197, 0.9496, 0.3833, 0.9717, 0.3418, 0.9854, 0.2968, 0.99, 0.25, 0.9854, 0.2032, 0.9717, 0.1582, 0.9496, 0.1167, 0.9197, 0.08029, 0.8833, 0.05045, 0.8418, 0.02827, 0.7968, 0.01461, 0.75, 0.01, 0.7032, 0.01461, 0.6582, 0.02827, 0.6167, 0.05045, 0.5803, 0.08029, 0.5504, 0.1167, 0.5283, 0.1582, 0.5146, 0.2032, 0.51, 0.25, 0.5146, 0.2968, 0.5283, 0.3418, 0.5504, 0.3833, 0.5803, 0.4197, 0.6167, 0.4496, 0.6582, 0.4717, 0.7032, 0.4854])
me_cylinder_007.use_remesh_fix_poles = True
me_cylinder_007.use_remesh_preserve_attributes = False
me_cylinder_007.use_mirror_vertex_groups = False
me_cylinder_007.update()
me_cylinder_008 = bpy.data.meshes.new('Cylinder.008')
me_cylinder_008.from_pydata([(0.0, 2.6, -1.0), (0.0, 2.6, 1.0), (0.5072, 2.55, -1.0), (0.5072, 2.55, 1.0), (0.995, 2.402, -1.0), (0.995, 2.402, 1.0), (1.444, 2.162, -1.0), (1.444, 2.162, 1.0), (1.838, 1.838, -1.0), (1.838, 1.838, 1.0), (2.162, 1.444, -1.0), (2.162, 1.444, 1.0), (2.402, 0.995, -1.0), (2.402, 0.995, 1.0), (2.55, 0.5072, -1.0), (2.55, 0.5072, 1.0), (2.6, 1.963e-07, -1.0), (2.6, 1.963e-07, 1.0), (2.55, -0.5072, -1.0), (2.55, -0.5072, 1.0), (2.402, -0.995, -1.0), (2.402, -0.995, 1.0), (2.162, -1.444, -1.0), (2.162, -1.444, 1.0), (1.838, -1.838, -1.0), (1.838, -1.838, 1.0), (1.444, -2.162, -1.0), (1.444, -2.162, 1.0), (0.995, -2.402, -1.0), (0.995, -2.402, 1.0), (0.5072, -2.55, -1.0), (0.5072, -2.55, 1.0), (-8.472e-07, -2.6, -1.0), (-8.472e-07, -2.6, 1.0), (-0.5072, -2.55, -1.0), (-0.5072, -2.55, 1.0), (-0.995, -2.402, -1.0), (-0.995, -2.402, 1.0), (-1.444, -2.162, -1.0), (-1.444, -2.162, 1.0), (-1.838, -1.838, -1.0), (-1.838, -1.838, 1.0), (-2.162, -1.444, -1.0), (-2.162, -1.444, 1.0), (-2.402, -0.995, -1.0), (-2.402, -0.995, 1.0), (-2.55, -0.5072, -1.0), (-2.55, -0.5072, 1.0), (-2.6, 2.511e-06, -1.0), (-2.6, 2.511e-06, 1.0), (-2.55, 0.5072, -1.0), (-2.55, 0.5072, 1.0), (-2.402, 0.995, -1.0), (-2.402, 0.995, 1.0), (-2.162, 1.444, -1.0), (-2.162, 1.444, 1.0), (-1.838, 1.838, -1.0), (-1.838, 1.838, 1.0), (-1.444, 2.162, -1.0), (-1.444, 2.162, 1.0), (-0.995, 2.402, -1.0), (-0.995, 2.402, 1.0), (-0.5072, 2.55, -1.0), (-0.5072, 2.55, 1.0)], [], [(0, 1, 3, 2), (2, 3, 5, 4), (4, 5, 7, 6), (6, 7, 9, 8), (8, 9, 11, 10), (10, 11, 13, 12), (12, 13, 15, 14), (14, 15, 17, 16), (16, 17, 19, 18), (18, 19, 21, 20), (20, 21, 23, 22), (22, 23, 25, 24), (24, 25, 27, 26), (26, 27, 29, 28), (28, 29, 31, 30), (30, 31, 33, 32), (32, 33, 35, 34), (34, 35, 37, 36), (36, 37, 39, 38), (38, 39, 41, 40), (40, 41, 43, 42), (42, 43, 45, 44), (44, 45, 47, 46), (46, 47, 49, 48), (48, 49, 51, 50), (50, 51, 53, 52), (52, 53, 55, 54), (54, 55, 57, 56), (56, 57, 59, 58), (58, 59, 61, 60), (3, 1, 63, 61, 59, 57, 55, 53, 51, 49, 47, 45, 43, 41, 39, 37, 35, 33, 31, 29, 27, 25, 23, 21, 19, 17, 15, 13, 11, 9, 7, 5), (60, 61, 63, 62), (62, 63, 1, 0), (0, 2, 4, 6, 8, 10, 12, 14, 16, 18, 20, 22, 24, 26, 28, 30, 32, 34, 36, 38, 40, 42, 44, 46, 48, 50, 52, 54, 56, 58, 60, 62)])
_uv = me_cylinder_008.uv_layers.new(name='UVMap')
_uv.uv.foreach_set('vector', [1.0, 0.5, 1.0, 1.0, 0.9688, 1.0, 0.9688, 0.5, 0.9688, 0.5, 0.9688, 1.0, 0.9375, 1.0, 0.9375, 0.5, 0.9375, 0.5, 0.9375, 1.0, 0.9062, 1.0, 0.9062, 0.5, 0.9062, 0.5, 0.9062, 1.0, 0.875, 1.0, 0.875, 0.5, 0.875, 0.5, 0.875, 1.0, 0.8438, 1.0, 0.8438, 0.5, 0.8438, 0.5, 0.8438, 1.0, 0.8125, 1.0, 0.8125, 0.5, 0.8125, 0.5, 0.8125, 1.0, 0.7812, 1.0, 0.7812, 0.5, 0.7812, 0.5, 0.7812, 1.0, 0.75, 1.0, 0.75, 0.5, 0.75, 0.5, 0.75, 1.0, 0.7188, 1.0, 0.7188, 0.5, 0.7188, 0.5, 0.7188, 1.0, 0.6875, 1.0, 0.6875, 0.5, 0.6875, 0.5, 0.6875, 1.0, 0.6562, 1.0, 0.6562, 0.5, 0.6562, 0.5, 0.6562, 1.0, 0.625, 1.0, 0.625, 0.5, 0.625, 0.5, 0.625, 1.0, 0.5938, 1.0, 0.5938, 0.5, 0.5938, 0.5, 0.5938, 1.0, 0.5625, 1.0, 0.5625, 0.5, 0.5625, 0.5, 0.5625, 1.0, 0.5312, 1.0, 0.5312, 0.5, 0.5312, 0.5, 0.5312, 1.0, 0.5, 1.0, 0.5, 0.5, 0.5, 0.5, 0.5, 1.0, 0.4688, 1.0, 0.4688, 0.5, 0.4688, 0.5, 0.4688, 1.0, 0.4375, 1.0, 0.4375, 0.5, 0.4375, 0.5, 0.4375, 1.0, 0.4062, 1.0, 0.4062, 0.5, 0.4062, 0.5, 0.4062, 1.0, 0.375, 1.0, 0.375, 0.5, 0.375, 0.5, 0.375, 1.0, 0.3438, 1.0, 0.3438, 0.5, 0.3438, 0.5, 0.3438, 1.0, 0.3125, 1.0, 0.3125, 0.5, 0.3125, 0.5, 0.3125, 1.0, 0.2812, 1.0, 0.2812, 0.5, 0.2812, 0.5, 0.2812, 1.0, 0.25, 1.0, 0.25, 0.5, 0.25, 0.5, 0.25, 1.0, 0.2188, 1.0, 0.2188, 0.5, 0.2188, 0.5, 0.2188, 1.0, 0.1875, 1.0, 0.1875, 0.5, 0.1875, 0.5, 0.1875, 1.0, 0.1562, 1.0, 0.1562, 0.5, 0.1562, 0.5, 0.1562, 1.0, 0.125, 1.0, 0.125, 0.5, 0.125, 0.5, 0.125, 1.0, 0.09375, 1.0, 0.09375, 0.5, 0.09375, 0.5, 0.09375, 1.0, 0.0625, 1.0, 0.0625, 0.5, 0.2968, 0.4854, 0.25, 0.49, 0.2032, 0.4854, 0.1582, 0.4717, 0.1167, 0.4496, 0.08029, 0.4197, 0.05045, 0.3833, 0.02827, 0.3418, 0.01461, 0.2968, 0.01, 0.25, 0.01461, 0.2032, 0.02827, 0.1582, 0.05045, 0.1167, 0.08029, 0.08029, 0.1167, 0.05045, 0.1582, 0.02827, 0.2032, 0.01461, 0.25, 0.01, 0.2968, 0.01461, 0.3418, 0.02827, 0.3833, 0.05045, 0.4197, 0.08029, 0.4496, 0.1167, 0.4717, 0.1582, 0.4854, 0.2032, 0.49, 0.25, 0.4854, 0.2968, 0.4717, 0.3418, 0.4496, 0.3833, 0.4197, 0.4197, 0.3833, 0.4496, 0.3418, 0.4717, 0.0625, 0.5, 0.0625, 1.0, 0.03125, 1.0, 0.03125, 0.5, 0.03125, 0.5, 0.03125, 1.0, 0.0, 1.0, 0.0, 0.5, 0.75, 0.49, 0.7968, 0.4854, 0.8418, 0.4717, 0.8833, 0.4496, 0.9197, 0.4197, 0.9496, 0.3833, 0.9717, 0.3418, 0.9854, 0.2968, 0.99, 0.25, 0.9854, 0.2032, 0.9717, 0.1582, 0.9496, 0.1167, 0.9197, 0.08029, 0.8833, 0.05045, 0.8418, 0.02827, 0.7968, 0.01461, 0.75, 0.01, 0.7032, 0.01461, 0.6582, 0.02827, 0.6167, 0.05045, 0.5803, 0.08029, 0.5504, 0.1167, 0.5283, 0.1582, 0.5146, 0.2032, 0.51, 0.25, 0.5146, 0.2968, 0.5283, 0.3418, 0.5504, 0.3833, 0.5803, 0.4197, 0.6167, 0.4496, 0.6582, 0.4717, 0.7032, 0.4854])
me_cylinder_008.use_remesh_fix_poles = True
me_cylinder_008.use_remesh_preserve_attributes = False
me_cylinder_008.use_mirror_vertex_groups = False
me_cylinder_008.update()
me_cylinder_010 = bpy.data.meshes.new('Cylinder.010')
me_cylinder_010.from_pydata([(0.0, 2.1, -1.0), (0.0, 2.1, 1.0), (0.4097, 2.06, -1.0), (0.4097, 2.06, 1.0), (0.8036, 1.94, -1.0), (0.8036, 1.94, 1.0), (1.167, 1.746, -1.0), (1.167, 1.746, 1.0), (1.485, 1.485, -1.0), (1.485, 1.485, 1.0), (1.746, 1.167, -1.0), (1.746, 1.167, 1.0), (1.94, 0.8036, -1.0), (1.94, 0.8036, 1.0), (2.06, 0.4097, -1.0), (2.06, 0.4097, 1.0), (2.1, 1.585e-07, -1.0), (2.1, 1.585e-07, 1.0), (2.06, -0.4097, -1.0), (2.06, -0.4097, 1.0), (1.94, -0.8036, -1.0), (1.94, -0.8036, 1.0), (1.746, -1.167, -1.0), (1.746, -1.167, 1.0), (1.485, -1.485, -1.0), (1.485, -1.485, 1.0), (1.167, -1.746, -1.0), (1.167, -1.746, 1.0), (0.8036, -1.94, -1.0), (0.8036, -1.94, 1.0), (0.4097, -2.06, -1.0), (0.4097, -2.06, 1.0), (-6.843e-07, -2.1, -1.0), (-6.843e-07, -2.1, 1.0), (-0.4097, -2.06, -1.0), (-0.4097, -2.06, 1.0), (-0.8036, -1.94, -1.0), (-0.8036, -1.94, 1.0), (-1.167, -1.746, -1.0), (-1.167, -1.746, 1.0), (-1.485, -1.485, -1.0), (-1.485, -1.485, 1.0), (-1.746, -1.167, -1.0), (-1.746, -1.167, 1.0), (-1.94, -0.8036, -1.0), (-1.94, -0.8036, 1.0), (-2.06, -0.4097, -1.0), (-2.06, -0.4097, 1.0), (-2.1, 2.028e-06, -1.0), (-2.1, 2.028e-06, 1.0), (-2.06, 0.4097, -1.0), (-2.06, 0.4097, 1.0), (-1.94, 0.8036, -1.0), (-1.94, 0.8036, 1.0), (-1.746, 1.167, -1.0), (-1.746, 1.167, 1.0), (-1.485, 1.485, -1.0), (-1.485, 1.485, 1.0), (-1.167, 1.746, -1.0), (-1.167, 1.746, 1.0), (-0.8036, 1.94, -1.0), (-0.8036, 1.94, 1.0), (-0.4097, 2.06, -1.0), (-0.4097, 2.06, 1.0)], [], [(0, 1, 3, 2), (2, 3, 5, 4), (4, 5, 7, 6), (6, 7, 9, 8), (8, 9, 11, 10), (10, 11, 13, 12), (12, 13, 15, 14), (14, 15, 17, 16), (16, 17, 19, 18), (18, 19, 21, 20), (20, 21, 23, 22), (22, 23, 25, 24), (24, 25, 27, 26), (26, 27, 29, 28), (28, 29, 31, 30), (30, 31, 33, 32), (32, 33, 35, 34), (34, 35, 37, 36), (36, 37, 39, 38), (38, 39, 41, 40), (40, 41, 43, 42), (42, 43, 45, 44), (44, 45, 47, 46), (46, 47, 49, 48), (48, 49, 51, 50), (50, 51, 53, 52), (52, 53, 55, 54), (54, 55, 57, 56), (56, 57, 59, 58), (58, 59, 61, 60), (3, 1, 63, 61, 59, 57, 55, 53, 51, 49, 47, 45, 43, 41, 39, 37, 35, 33, 31, 29, 27, 25, 23, 21, 19, 17, 15, 13, 11, 9, 7, 5), (60, 61, 63, 62), (62, 63, 1, 0), (0, 2, 4, 6, 8, 10, 12, 14, 16, 18, 20, 22, 24, 26, 28, 30, 32, 34, 36, 38, 40, 42, 44, 46, 48, 50, 52, 54, 56, 58, 60, 62)])
_uv = me_cylinder_010.uv_layers.new(name='UVMap')
_uv.uv.foreach_set('vector', [1.0, 0.5, 1.0, 1.0, 0.9688, 1.0, 0.9688, 0.5, 0.9688, 0.5, 0.9688, 1.0, 0.9375, 1.0, 0.9375, 0.5, 0.9375, 0.5, 0.9375, 1.0, 0.9062, 1.0, 0.9062, 0.5, 0.9062, 0.5, 0.9062, 1.0, 0.875, 1.0, 0.875, 0.5, 0.875, 0.5, 0.875, 1.0, 0.8438, 1.0, 0.8438, 0.5, 0.8438, 0.5, 0.8438, 1.0, 0.8125, 1.0, 0.8125, 0.5, 0.8125, 0.5, 0.8125, 1.0, 0.7812, 1.0, 0.7812, 0.5, 0.7812, 0.5, 0.7812, 1.0, 0.75, 1.0, 0.75, 0.5, 0.75, 0.5, 0.75, 1.0, 0.7188, 1.0, 0.7188, 0.5, 0.7188, 0.5, 0.7188, 1.0, 0.6875, 1.0, 0.6875, 0.5, 0.6875, 0.5, 0.6875, 1.0, 0.6562, 1.0, 0.6562, 0.5, 0.6562, 0.5, 0.6562, 1.0, 0.625, 1.0, 0.625, 0.5, 0.625, 0.5, 0.625, 1.0, 0.5938, 1.0, 0.5938, 0.5, 0.5938, 0.5, 0.5938, 1.0, 0.5625, 1.0, 0.5625, 0.5, 0.5625, 0.5, 0.5625, 1.0, 0.5312, 1.0, 0.5312, 0.5, 0.5312, 0.5, 0.5312, 1.0, 0.5, 1.0, 0.5, 0.5, 0.5, 0.5, 0.5, 1.0, 0.4688, 1.0, 0.4688, 0.5, 0.4688, 0.5, 0.4688, 1.0, 0.4375, 1.0, 0.4375, 0.5, 0.4375, 0.5, 0.4375, 1.0, 0.4062, 1.0, 0.4062, 0.5, 0.4062, 0.5, 0.4062, 1.0, 0.375, 1.0, 0.375, 0.5, 0.375, 0.5, 0.375, 1.0, 0.3438, 1.0, 0.3438, 0.5, 0.3438, 0.5, 0.3438, 1.0, 0.3125, 1.0, 0.3125, 0.5, 0.3125, 0.5, 0.3125, 1.0, 0.2812, 1.0, 0.2812, 0.5, 0.2812, 0.5, 0.2812, 1.0, 0.25, 1.0, 0.25, 0.5, 0.25, 0.5, 0.25, 1.0, 0.2188, 1.0, 0.2188, 0.5, 0.2188, 0.5, 0.2188, 1.0, 0.1875, 1.0, 0.1875, 0.5, 0.1875, 0.5, 0.1875, 1.0, 0.1562, 1.0, 0.1562, 0.5, 0.1562, 0.5, 0.1562, 1.0, 0.125, 1.0, 0.125, 0.5, 0.125, 0.5, 0.125, 1.0, 0.09375, 1.0, 0.09375, 0.5, 0.09375, 0.5, 0.09375, 1.0, 0.0625, 1.0, 0.0625, 0.5, 0.2968, 0.4854, 0.25, 0.49, 0.2032, 0.4854, 0.1582, 0.4717, 0.1167, 0.4496, 0.08029, 0.4197, 0.05045, 0.3833, 0.02827, 0.3418, 0.01461, 0.2968, 0.01, 0.25, 0.01461, 0.2032, 0.02827, 0.1582, 0.05045, 0.1167, 0.08029, 0.08029, 0.1167, 0.05045, 0.1582, 0.02827, 0.2032, 0.01461, 0.25, 0.01, 0.2968, 0.01461, 0.3418, 0.02827, 0.3833, 0.05045, 0.4197, 0.08029, 0.4496, 0.1167, 0.4717, 0.1582, 0.4854, 0.2032, 0.49, 0.25, 0.4854, 0.2968, 0.4717, 0.3418, 0.4496, 0.3833, 0.4197, 0.4197, 0.3833, 0.4496, 0.3418, 0.4717, 0.0625, 0.5, 0.0625, 1.0, 0.03125, 1.0, 0.03125, 0.5, 0.03125, 0.5, 0.03125, 1.0, 0.0, 1.0, 0.0, 0.5, 0.75, 0.49, 0.7968, 0.4854, 0.8418, 0.4717, 0.8833, 0.4496, 0.9197, 0.4197, 0.9496, 0.3833, 0.9717, 0.3418, 0.9854, 0.2968, 0.99, 0.25, 0.9854, 0.2032, 0.9717, 0.1582, 0.9496, 0.1167, 0.9197, 0.08029, 0.8833, 0.05045, 0.8418, 0.02827, 0.7968, 0.01461, 0.75, 0.01, 0.7032, 0.01461, 0.6582, 0.02827, 0.6167, 0.05045, 0.5803, 0.08029, 0.5504, 0.1167, 0.5283, 0.1582, 0.5146, 0.2032, 0.51, 0.25, 0.5146, 0.2968, 0.5283, 0.3418, 0.5504, 0.3833, 0.5803, 0.4197, 0.6167, 0.4496, 0.6582, 0.4717, 0.7032, 0.4854])
me_cylinder_010.use_remesh_fix_poles = True
me_cylinder_010.use_remesh_preserve_attributes = False
me_cylinder_010.use_mirror_vertex_groups = False
me_cylinder_010.update()
me_cylinder_011 = bpy.data.meshes.new('Cylinder.011')
me_cylinder_011.from_pydata([(0.0, 2.1, -1.0), (0.0, 2.1, 1.0), (0.4097, 2.06, -1.0), (0.4097, 2.06, 1.0), (0.8036, 1.94, -1.0), (0.8036, 1.94, 1.0), (1.167, 1.746, -1.0), (1.167, 1.746, 1.0), (1.485, 1.485, -1.0), (1.485, 1.485, 1.0), (1.746, 1.167, -1.0), (1.746, 1.167, 1.0), (1.94, 0.8036, -1.0), (1.94, 0.8036, 1.0), (2.06, 0.4097, -1.0), (2.06, 0.4097, 1.0), (2.1, 1.585e-07, -1.0), (2.1, 1.585e-07, 1.0), (2.06, -0.4097, -1.0), (2.06, -0.4097, 1.0), (1.94, -0.8036, -1.0), (1.94, -0.8036, 1.0), (1.746, -1.167, -1.0), (1.746, -1.167, 1.0), (1.485, -1.485, -1.0), (1.485, -1.485, 1.0), (1.167, -1.746, -1.0), (1.167, -1.746, 1.0), (0.8036, -1.94, -1.0), (0.8036, -1.94, 1.0), (0.4097, -2.06, -1.0), (0.4097, -2.06, 1.0), (-6.843e-07, -2.1, -1.0), (-6.843e-07, -2.1, 1.0), (-0.4097, -2.06, -1.0), (-0.4097, -2.06, 1.0), (-0.8036, -1.94, -1.0), (-0.8036, -1.94, 1.0), (-1.167, -1.746, -1.0), (-1.167, -1.746, 1.0), (-1.485, -1.485, -1.0), (-1.485, -1.485, 1.0), (-1.746, -1.167, -1.0), (-1.746, -1.167, 1.0), (-1.94, -0.8036, -1.0), (-1.94, -0.8036, 1.0), (-2.06, -0.4097, -1.0), (-2.06, -0.4097, 1.0), (-2.1, 2.028e-06, -1.0), (-2.1, 2.028e-06, 1.0), (-2.06, 0.4097, -1.0), (-2.06, 0.4097, 1.0), (-1.94, 0.8036, -1.0), (-1.94, 0.8036, 1.0), (-1.746, 1.167, -1.0), (-1.746, 1.167, 1.0), (-1.485, 1.485, -1.0), (-1.485, 1.485, 1.0), (-1.167, 1.746, -1.0), (-1.167, 1.746, 1.0), (-0.8036, 1.94, -1.0), (-0.8036, 1.94, 1.0), (-0.4097, 2.06, -1.0), (-0.4097, 2.06, 1.0)], [], [(0, 1, 3, 2), (2, 3, 5, 4), (4, 5, 7, 6), (6, 7, 9, 8), (8, 9, 11, 10), (10, 11, 13, 12), (12, 13, 15, 14), (14, 15, 17, 16), (16, 17, 19, 18), (18, 19, 21, 20), (20, 21, 23, 22), (22, 23, 25, 24), (24, 25, 27, 26), (26, 27, 29, 28), (28, 29, 31, 30), (30, 31, 33, 32), (32, 33, 35, 34), (34, 35, 37, 36), (36, 37, 39, 38), (38, 39, 41, 40), (40, 41, 43, 42), (42, 43, 45, 44), (44, 45, 47, 46), (46, 47, 49, 48), (48, 49, 51, 50), (50, 51, 53, 52), (52, 53, 55, 54), (54, 55, 57, 56), (56, 57, 59, 58), (58, 59, 61, 60), (3, 1, 63, 61, 59, 57, 55, 53, 51, 49, 47, 45, 43, 41, 39, 37, 35, 33, 31, 29, 27, 25, 23, 21, 19, 17, 15, 13, 11, 9, 7, 5), (60, 61, 63, 62), (62, 63, 1, 0), (0, 2, 4, 6, 8, 10, 12, 14, 16, 18, 20, 22, 24, 26, 28, 30, 32, 34, 36, 38, 40, 42, 44, 46, 48, 50, 52, 54, 56, 58, 60, 62)])
_uv = me_cylinder_011.uv_layers.new(name='UVMap')
_uv.uv.foreach_set('vector', [1.0, 0.5, 1.0, 1.0, 0.9688, 1.0, 0.9688, 0.5, 0.9688, 0.5, 0.9688, 1.0, 0.9375, 1.0, 0.9375, 0.5, 0.9375, 0.5, 0.9375, 1.0, 0.9062, 1.0, 0.9062, 0.5, 0.9062, 0.5, 0.9062, 1.0, 0.875, 1.0, 0.875, 0.5, 0.875, 0.5, 0.875, 1.0, 0.8438, 1.0, 0.8438, 0.5, 0.8438, 0.5, 0.8438, 1.0, 0.8125, 1.0, 0.8125, 0.5, 0.8125, 0.5, 0.8125, 1.0, 0.7812, 1.0, 0.7812, 0.5, 0.7812, 0.5, 0.7812, 1.0, 0.75, 1.0, 0.75, 0.5, 0.75, 0.5, 0.75, 1.0, 0.7188, 1.0, 0.7188, 0.5, 0.7188, 0.5, 0.7188, 1.0, 0.6875, 1.0, 0.6875, 0.5, 0.6875, 0.5, 0.6875, 1.0, 0.6562, 1.0, 0.6562, 0.5, 0.6562, 0.5, 0.6562, 1.0, 0.625, 1.0, 0.625, 0.5, 0.625, 0.5, 0.625, 1.0, 0.5938, 1.0, 0.5938, 0.5, 0.5938, 0.5, 0.5938, 1.0, 0.5625, 1.0, 0.5625, 0.5, 0.5625, 0.5, 0.5625, 1.0, 0.5312, 1.0, 0.5312, 0.5, 0.5312, 0.5, 0.5312, 1.0, 0.5, 1.0, 0.5, 0.5, 0.5, 0.5, 0.5, 1.0, 0.4688, 1.0, 0.4688, 0.5, 0.4688, 0.5, 0.4688, 1.0, 0.4375, 1.0, 0.4375, 0.5, 0.4375, 0.5, 0.4375, 1.0, 0.4062, 1.0, 0.4062, 0.5, 0.4062, 0.5, 0.4062, 1.0, 0.375, 1.0, 0.375, 0.5, 0.375, 0.5, 0.375, 1.0, 0.3438, 1.0, 0.3438, 0.5, 0.3438, 0.5, 0.3438, 1.0, 0.3125, 1.0, 0.3125, 0.5, 0.3125, 0.5, 0.3125, 1.0, 0.2812, 1.0, 0.2812, 0.5, 0.2812, 0.5, 0.2812, 1.0, 0.25, 1.0, 0.25, 0.5, 0.25, 0.5, 0.25, 1.0, 0.2188, 1.0, 0.2188, 0.5, 0.2188, 0.5, 0.2188, 1.0, 0.1875, 1.0, 0.1875, 0.5, 0.1875, 0.5, 0.1875, 1.0, 0.1562, 1.0, 0.1562, 0.5, 0.1562, 0.5, 0.1562, 1.0, 0.125, 1.0, 0.125, 0.5, 0.125, 0.5, 0.125, 1.0, 0.09375, 1.0, 0.09375, 0.5, 0.09375, 0.5, 0.09375, 1.0, 0.0625, 1.0, 0.0625, 0.5, 0.2968, 0.4854, 0.25, 0.49, 0.2032, 0.4854, 0.1582, 0.4717, 0.1167, 0.4496, 0.08029, 0.4197, 0.05045, 0.3833, 0.02827, 0.3418, 0.01461, 0.2968, 0.01, 0.25, 0.01461, 0.2032, 0.02827, 0.1582, 0.05045, 0.1167, 0.08029, 0.08029, 0.1167, 0.05045, 0.1582, 0.02827, 0.2032, 0.01461, 0.25, 0.01, 0.2968, 0.01461, 0.3418, 0.02827, 0.3833, 0.05045, 0.4197, 0.08029, 0.4496, 0.1167, 0.4717, 0.1582, 0.4854, 0.2032, 0.49, 0.25, 0.4854, 0.2968, 0.4717, 0.3418, 0.4496, 0.3833, 0.4197, 0.4197, 0.3833, 0.4496, 0.3418, 0.4717, 0.0625, 0.5, 0.0625, 1.0, 0.03125, 1.0, 0.03125, 0.5, 0.03125, 0.5, 0.03125, 1.0, 0.0, 1.0, 0.0, 0.5, 0.75, 0.49, 0.7968, 0.4854, 0.8418, 0.4717, 0.8833, 0.4496, 0.9197, 0.4197, 0.9496, 0.3833, 0.9717, 0.3418, 0.9854, 0.2968, 0.99, 0.25, 0.9854, 0.2032, 0.9717, 0.1582, 0.9496, 0.1167, 0.9197, 0.08029, 0.8833, 0.05045, 0.8418, 0.02827, 0.7968, 0.01461, 0.75, 0.01, 0.7032, 0.01461, 0.6582, 0.02827, 0.6167, 0.05045, 0.5803, 0.08029, 0.5504, 0.1167, 0.5283, 0.1582, 0.5146, 0.2032, 0.51, 0.25, 0.5146, 0.2968, 0.5283, 0.3418, 0.5504, 0.3833, 0.5803, 0.4197, 0.6167, 0.4496, 0.6582, 0.4717, 0.7032, 0.4854])
me_cylinder_011.use_remesh_fix_poles = True
me_cylinder_011.use_remesh_preserve_attributes = False
me_cylinder_011.use_mirror_vertex_groups = False
me_cylinder_011.update()
me_cylinder_012 = bpy.data.meshes.new('Cylinder.012')
me_cylinder_012.from_pydata([(0.0, 2.1, -1.0), (0.0, 2.1, 1.0), (0.4097, 2.06, -1.0), (0.4097, 2.06, 1.0), (0.8036, 1.94, -1.0), (0.8036, 1.94, 1.0), (1.167, 1.746, -1.0), (1.167, 1.746, 1.0), (1.485, 1.485, -1.0), (1.485, 1.485, 1.0), (1.746, 1.167, -1.0), (1.746, 1.167, 1.0), (1.94, 0.8036, -1.0), (1.94, 0.8036, 1.0), (2.06, 0.4097, -1.0), (2.06, 0.4097, 1.0), (2.1, 1.585e-07, -1.0), (2.1, 1.585e-07, 1.0), (2.06, -0.4097, -1.0), (2.06, -0.4097, 1.0), (1.94, -0.8036, -1.0), (1.94, -0.8036, 1.0), (1.746, -1.167, -1.0), (1.746, -1.167, 1.0), (1.485, -1.485, -1.0), (1.485, -1.485, 1.0), (1.167, -1.746, -1.0), (1.167, -1.746, 1.0), (0.8036, -1.94, -1.0), (0.8036, -1.94, 1.0), (0.4097, -2.06, -1.0), (0.4097, -2.06, 1.0), (-6.843e-07, -2.1, -1.0), (-6.843e-07, -2.1, 1.0), (-0.4097, -2.06, -1.0), (-0.4097, -2.06, 1.0), (-0.8036, -1.94, -1.0), (-0.8036, -1.94, 1.0), (-1.167, -1.746, -1.0), (-1.167, -1.746, 1.0), (-1.485, -1.485, -1.0), (-1.485, -1.485, 1.0), (-1.746, -1.167, -1.0), (-1.746, -1.167, 1.0), (-1.94, -0.8036, -1.0), (-1.94, -0.8036, 1.0), (-2.06, -0.4097, -1.0), (-2.06, -0.4097, 1.0), (-2.1, 2.028e-06, -1.0), (-2.1, 2.028e-06, 1.0), (-2.06, 0.4097, -1.0), (-2.06, 0.4097, 1.0), (-1.94, 0.8036, -1.0), (-1.94, 0.8036, 1.0), (-1.746, 1.167, -1.0), (-1.746, 1.167, 1.0), (-1.485, 1.485, -1.0), (-1.485, 1.485, 1.0), (-1.167, 1.746, -1.0), (-1.167, 1.746, 1.0), (-0.8036, 1.94, -1.0), (-0.8036, 1.94, 1.0), (-0.4097, 2.06, -1.0), (-0.4097, 2.06, 1.0)], [], [(0, 1, 3, 2), (2, 3, 5, 4), (4, 5, 7, 6), (6, 7, 9, 8), (8, 9, 11, 10), (10, 11, 13, 12), (12, 13, 15, 14), (14, 15, 17, 16), (16, 17, 19, 18), (18, 19, 21, 20), (20, 21, 23, 22), (22, 23, 25, 24), (24, 25, 27, 26), (26, 27, 29, 28), (28, 29, 31, 30), (30, 31, 33, 32), (32, 33, 35, 34), (34, 35, 37, 36), (36, 37, 39, 38), (38, 39, 41, 40), (40, 41, 43, 42), (42, 43, 45, 44), (44, 45, 47, 46), (46, 47, 49, 48), (48, 49, 51, 50), (50, 51, 53, 52), (52, 53, 55, 54), (54, 55, 57, 56), (56, 57, 59, 58), (58, 59, 61, 60), (3, 1, 63, 61, 59, 57, 55, 53, 51, 49, 47, 45, 43, 41, 39, 37, 35, 33, 31, 29, 27, 25, 23, 21, 19, 17, 15, 13, 11, 9, 7, 5), (60, 61, 63, 62), (62, 63, 1, 0), (0, 2, 4, 6, 8, 10, 12, 14, 16, 18, 20, 22, 24, 26, 28, 30, 32, 34, 36, 38, 40, 42, 44, 46, 48, 50, 52, 54, 56, 58, 60, 62)])
_uv = me_cylinder_012.uv_layers.new(name='UVMap')
_uv.uv.foreach_set('vector', [1.0, 0.5, 1.0, 1.0, 0.9688, 1.0, 0.9688, 0.5, 0.9688, 0.5, 0.9688, 1.0, 0.9375, 1.0, 0.9375, 0.5, 0.9375, 0.5, 0.9375, 1.0, 0.9062, 1.0, 0.9062, 0.5, 0.9062, 0.5, 0.9062, 1.0, 0.875, 1.0, 0.875, 0.5, 0.875, 0.5, 0.875, 1.0, 0.8438, 1.0, 0.8438, 0.5, 0.8438, 0.5, 0.8438, 1.0, 0.8125, 1.0, 0.8125, 0.5, 0.8125, 0.5, 0.8125, 1.0, 0.7812, 1.0, 0.7812, 0.5, 0.7812, 0.5, 0.7812, 1.0, 0.75, 1.0, 0.75, 0.5, 0.75, 0.5, 0.75, 1.0, 0.7188, 1.0, 0.7188, 0.5, 0.7188, 0.5, 0.7188, 1.0, 0.6875, 1.0, 0.6875, 0.5, 0.6875, 0.5, 0.6875, 1.0, 0.6562, 1.0, 0.6562, 0.5, 0.6562, 0.5, 0.6562, 1.0, 0.625, 1.0, 0.625, 0.5, 0.625, 0.5, 0.625, 1.0, 0.5938, 1.0, 0.5938, 0.5, 0.5938, 0.5, 0.5938, 1.0, 0.5625, 1.0, 0.5625, 0.5, 0.5625, 0.5, 0.5625, 1.0, 0.5312, 1.0, 0.5312, 0.5, 0.5312, 0.5, 0.5312, 1.0, 0.5, 1.0, 0.5, 0.5, 0.5, 0.5, 0.5, 1.0, 0.4688, 1.0, 0.4688, 0.5, 0.4688, 0.5, 0.4688, 1.0, 0.4375, 1.0, 0.4375, 0.5, 0.4375, 0.5, 0.4375, 1.0, 0.4062, 1.0, 0.4062, 0.5, 0.4062, 0.5, 0.4062, 1.0, 0.375, 1.0, 0.375, 0.5, 0.375, 0.5, 0.375, 1.0, 0.3438, 1.0, 0.3438, 0.5, 0.3438, 0.5, 0.3438, 1.0, 0.3125, 1.0, 0.3125, 0.5, 0.3125, 0.5, 0.3125, 1.0, 0.2812, 1.0, 0.2812, 0.5, 0.2812, 0.5, 0.2812, 1.0, 0.25, 1.0, 0.25, 0.5, 0.25, 0.5, 0.25, 1.0, 0.2188, 1.0, 0.2188, 0.5, 0.2188, 0.5, 0.2188, 1.0, 0.1875, 1.0, 0.1875, 0.5, 0.1875, 0.5, 0.1875, 1.0, 0.1562, 1.0, 0.1562, 0.5, 0.1562, 0.5, 0.1562, 1.0, 0.125, 1.0, 0.125, 0.5, 0.125, 0.5, 0.125, 1.0, 0.09375, 1.0, 0.09375, 0.5, 0.09375, 0.5, 0.09375, 1.0, 0.0625, 1.0, 0.0625, 0.5, 0.2968, 0.4854, 0.25, 0.49, 0.2032, 0.4854, 0.1582, 0.4717, 0.1167, 0.4496, 0.08029, 0.4197, 0.05045, 0.3833, 0.02827, 0.3418, 0.01461, 0.2968, 0.01, 0.25, 0.01461, 0.2032, 0.02827, 0.1582, 0.05045, 0.1167, 0.08029, 0.08029, 0.1167, 0.05045, 0.1582, 0.02827, 0.2032, 0.01461, 0.25, 0.01, 0.2968, 0.01461, 0.3418, 0.02827, 0.3833, 0.05045, 0.4197, 0.08029, 0.4496, 0.1167, 0.4717, 0.1582, 0.4854, 0.2032, 0.49, 0.25, 0.4854, 0.2968, 0.4717, 0.3418, 0.4496, 0.3833, 0.4197, 0.4197, 0.3833, 0.4496, 0.3418, 0.4717, 0.0625, 0.5, 0.0625, 1.0, 0.03125, 1.0, 0.03125, 0.5, 0.03125, 0.5, 0.03125, 1.0, 0.0, 1.0, 0.0, 0.5, 0.75, 0.49, 0.7968, 0.4854, 0.8418, 0.4717, 0.8833, 0.4496, 0.9197, 0.4197, 0.9496, 0.3833, 0.9717, 0.3418, 0.9854, 0.2968, 0.99, 0.25, 0.9854, 0.2032, 0.9717, 0.1582, 0.9496, 0.1167, 0.9197, 0.08029, 0.8833, 0.05045, 0.8418, 0.02827, 0.7968, 0.01461, 0.75, 0.01, 0.7032, 0.01461, 0.6582, 0.02827, 0.6167, 0.05045, 0.5803, 0.08029, 0.5504, 0.1167, 0.5283, 0.1582, 0.5146, 0.2032, 0.51, 0.25, 0.5146, 0.2968, 0.5283, 0.3418, 0.5504, 0.3833, 0.5803, 0.4197, 0.6167, 0.4496, 0.6582, 0.4717, 0.7032, 0.4854])
me_cylinder_012.use_remesh_fix_poles = True
me_cylinder_012.use_remesh_preserve_attributes = False
me_cylinder_012.use_mirror_vertex_groups = False
me_cylinder_012.update()
me_cylinder_013 = bpy.data.meshes.new('Cylinder.013')
me_cylinder_013.from_pydata([(0.0, 2.1, -1.0), (0.0, 2.1, 1.0), (0.4097, 2.06, -1.0), (0.4097, 2.06, 1.0), (0.8036, 1.94, -1.0), (0.8036, 1.94, 1.0), (1.167, 1.746, -1.0), (1.167, 1.746, 1.0), (1.485, 1.485, -1.0), (1.485, 1.485, 1.0), (1.746, 1.167, -1.0), (1.746, 1.167, 1.0), (1.94, 0.8036, -1.0), (1.94, 0.8036, 1.0), (2.06, 0.4097, -1.0), (2.06, 0.4097, 1.0), (2.1, 1.585e-07, -1.0), (2.1, 1.585e-07, 1.0), (2.06, -0.4097, -1.0), (2.06, -0.4097, 1.0), (1.94, -0.8036, -1.0), (1.94, -0.8036, 1.0), (1.746, -1.167, -1.0), (1.746, -1.167, 1.0), (1.485, -1.485, -1.0), (1.485, -1.485, 1.0), (1.167, -1.746, -1.0), (1.167, -1.746, 1.0), (0.8036, -1.94, -1.0), (0.8036, -1.94, 1.0), (0.4097, -2.06, -1.0), (0.4097, -2.06, 1.0), (-6.843e-07, -2.1, -1.0), (-6.843e-07, -2.1, 1.0), (-0.4097, -2.06, -1.0), (-0.4097, -2.06, 1.0), (-0.8036, -1.94, -1.0), (-0.8036, -1.94, 1.0), (-1.167, -1.746, -1.0), (-1.167, -1.746, 1.0), (-1.485, -1.485, -1.0), (-1.485, -1.485, 1.0), (-1.746, -1.167, -1.0), (-1.746, -1.167, 1.0), (-1.94, -0.8036, -1.0), (-1.94, -0.8036, 1.0), (-2.06, -0.4097, -1.0), (-2.06, -0.4097, 1.0), (-2.1, 2.028e-06, -1.0), (-2.1, 2.028e-06, 1.0), (-2.06, 0.4097, -1.0), (-2.06, 0.4097, 1.0), (-1.94, 0.8036, -1.0), (-1.94, 0.8036, 1.0), (-1.746, 1.167, -1.0), (-1.746, 1.167, 1.0), (-1.485, 1.485, -1.0), (-1.485, 1.485, 1.0), (-1.167, 1.746, -1.0), (-1.167, 1.746, 1.0), (-0.8036, 1.94, -1.0), (-0.8036, 1.94, 1.0), (-0.4097, 2.06, -1.0), (-0.4097, 2.06, 1.0)], [], [(0, 1, 3, 2), (2, 3, 5, 4), (4, 5, 7, 6), (6, 7, 9, 8), (8, 9, 11, 10), (10, 11, 13, 12), (12, 13, 15, 14), (14, 15, 17, 16), (16, 17, 19, 18), (18, 19, 21, 20), (20, 21, 23, 22), (22, 23, 25, 24), (24, 25, 27, 26), (26, 27, 29, 28), (28, 29, 31, 30), (30, 31, 33, 32), (32, 33, 35, 34), (34, 35, 37, 36), (36, 37, 39, 38), (38, 39, 41, 40), (40, 41, 43, 42), (42, 43, 45, 44), (44, 45, 47, 46), (46, 47, 49, 48), (48, 49, 51, 50), (50, 51, 53, 52), (52, 53, 55, 54), (54, 55, 57, 56), (56, 57, 59, 58), (58, 59, 61, 60), (3, 1, 63, 61, 59, 57, 55, 53, 51, 49, 47, 45, 43, 41, 39, 37, 35, 33, 31, 29, 27, 25, 23, 21, 19, 17, 15, 13, 11, 9, 7, 5), (60, 61, 63, 62), (62, 63, 1, 0), (0, 2, 4, 6, 8, 10, 12, 14, 16, 18, 20, 22, 24, 26, 28, 30, 32, 34, 36, 38, 40, 42, 44, 46, 48, 50, 52, 54, 56, 58, 60, 62)])
_uv = me_cylinder_013.uv_layers.new(name='UVMap')
_uv.uv.foreach_set('vector', [1.0, 0.5, 1.0, 1.0, 0.9688, 1.0, 0.9688, 0.5, 0.9688, 0.5, 0.9688, 1.0, 0.9375, 1.0, 0.9375, 0.5, 0.9375, 0.5, 0.9375, 1.0, 0.9062, 1.0, 0.9062, 0.5, 0.9062, 0.5, 0.9062, 1.0, 0.875, 1.0, 0.875, 0.5, 0.875, 0.5, 0.875, 1.0, 0.8438, 1.0, 0.8438, 0.5, 0.8438, 0.5, 0.8438, 1.0, 0.8125, 1.0, 0.8125, 0.5, 0.8125, 0.5, 0.8125, 1.0, 0.7812, 1.0, 0.7812, 0.5, 0.7812, 0.5, 0.7812, 1.0, 0.75, 1.0, 0.75, 0.5, 0.75, 0.5, 0.75, 1.0, 0.7188, 1.0, 0.7188, 0.5, 0.7188, 0.5, 0.7188, 1.0, 0.6875, 1.0, 0.6875, 0.5, 0.6875, 0.5, 0.6875, 1.0, 0.6562, 1.0, 0.6562, 0.5, 0.6562, 0.5, 0.6562, 1.0, 0.625, 1.0, 0.625, 0.5, 0.625, 0.5, 0.625, 1.0, 0.5938, 1.0, 0.5938, 0.5, 0.5938, 0.5, 0.5938, 1.0, 0.5625, 1.0, 0.5625, 0.5, 0.5625, 0.5, 0.5625, 1.0, 0.5312, 1.0, 0.5312, 0.5, 0.5312, 0.5, 0.5312, 1.0, 0.5, 1.0, 0.5, 0.5, 0.5, 0.5, 0.5, 1.0, 0.4688, 1.0, 0.4688, 0.5, 0.4688, 0.5, 0.4688, 1.0, 0.4375, 1.0, 0.4375, 0.5, 0.4375, 0.5, 0.4375, 1.0, 0.4062, 1.0, 0.4062, 0.5, 0.4062, 0.5, 0.4062, 1.0, 0.375, 1.0, 0.375, 0.5, 0.375, 0.5, 0.375, 1.0, 0.3438, 1.0, 0.3438, 0.5, 0.3438, 0.5, 0.3438, 1.0, 0.3125, 1.0, 0.3125, 0.5, 0.3125, 0.5, 0.3125, 1.0, 0.2812, 1.0, 0.2812, 0.5, 0.2812, 0.5, 0.2812, 1.0, 0.25, 1.0, 0.25, 0.5, 0.25, 0.5, 0.25, 1.0, 0.2188, 1.0, 0.2188, 0.5, 0.2188, 0.5, 0.2188, 1.0, 0.1875, 1.0, 0.1875, 0.5, 0.1875, 0.5, 0.1875, 1.0, 0.1562, 1.0, 0.1562, 0.5, 0.1562, 0.5, 0.1562, 1.0, 0.125, 1.0, 0.125, 0.5, 0.125, 0.5, 0.125, 1.0, 0.09375, 1.0, 0.09375, 0.5, 0.09375, 0.5, 0.09375, 1.0, 0.0625, 1.0, 0.0625, 0.5, 0.2968, 0.4854, 0.25, 0.49, 0.2032, 0.4854, 0.1582, 0.4717, 0.1167, 0.4496, 0.08029, 0.4197, 0.05045, 0.3833, 0.02827, 0.3418, 0.01461, 0.2968, 0.01, 0.25, 0.01461, 0.2032, 0.02827, 0.1582, 0.05045, 0.1167, 0.08029, 0.08029, 0.1167, 0.05045, 0.1582, 0.02827, 0.2032, 0.01461, 0.25, 0.01, 0.2968, 0.01461, 0.3418, 0.02827, 0.3833, 0.05045, 0.4197, 0.08029, 0.4496, 0.1167, 0.4717, 0.1582, 0.4854, 0.2032, 0.49, 0.25, 0.4854, 0.2968, 0.4717, 0.3418, 0.4496, 0.3833, 0.4197, 0.4197, 0.3833, 0.4496, 0.3418, 0.4717, 0.0625, 0.5, 0.0625, 1.0, 0.03125, 1.0, 0.03125, 0.5, 0.03125, 0.5, 0.03125, 1.0, 0.0, 1.0, 0.0, 0.5, 0.75, 0.49, 0.7968, 0.4854, 0.8418, 0.4717, 0.8833, 0.4496, 0.9197, 0.4197, 0.9496, 0.3833, 0.9717, 0.3418, 0.9854, 0.2968, 0.99, 0.25, 0.9854, 0.2032, 0.9717, 0.1582, 0.9496, 0.1167, 0.9197, 0.08029, 0.8833, 0.05045, 0.8418, 0.02827, 0.7968, 0.01461, 0.75, 0.01, 0.7032, 0.01461, 0.6582, 0.02827, 0.6167, 0.05045, 0.5803, 0.08029, 0.5504, 0.1167, 0.5283, 0.1582, 0.5146, 0.2032, 0.51, 0.25, 0.5146, 0.2968, 0.5283, 0.3418, 0.5504, 0.3833, 0.5803, 0.4197, 0.6167, 0.4496, 0.6582, 0.4717, 0.7032, 0.4854])
me_cylinder_013.use_remesh_fix_poles = True
me_cylinder_013.use_remesh_preserve_attributes = False
me_cylinder_013.use_mirror_vertex_groups = False
me_cylinder_013.update()

# ---- objects
ob_light = bpy.data.objects.new('Light', light_light)
ob_camera = bpy.data.objects.new('Camera', cam_camera)
ob_cube = bpy.data.objects.new('Cube', me_cube_001)
ob_cube_001 = bpy.data.objects.new('Cube.001', me_cube)
ob_cylinder = bpy.data.objects.new('Cylinder', me_cylinder)
ob_cylinder_001 = bpy.data.objects.new('Cylinder.001', me_cylinder_001)
ob_cylinder_002 = bpy.data.objects.new('Cylinder.002', me_cylinder_004)
ob_cylinder_004 = bpy.data.objects.new('Cylinder.004', me_cylinder_006)
ob_cylinder_003 = bpy.data.objects.new('Cylinder.003', me_cylinder_007)
ob_cylinder_005 = bpy.data.objects.new('Cylinder.005', me_cylinder_008)
ob_cylinder_006 = bpy.data.objects.new('Cylinder.006', me_cylinder_010)
ob_cylinder_007 = bpy.data.objects.new('Cylinder.007', me_cylinder_011)
ob_cylinder_008 = bpy.data.objects.new('Cylinder.008', me_cylinder_012)
ob_cylinder_009 = bpy.data.objects.new('Cylinder.009', me_cylinder_013)

# ---- transforms, parenting, visibility, modifiers, constraints
ob_light.location = (4.076, 1.005, 5.904)
ob_light.rotation_euler = (0.6503, 0.05522, 1.866)
ob_light.lock_rotations_4d = False
ob_light.empty_display_type = 'ARROWS'
ob_light.color = (0.0, 0.0, 0.0, 0.0)
ob_light.lineart.crease_threshold = 0.0
ob_camera.location = (7.359, -6.926, 4.958)
ob_camera.rotation_euler = (1.109, 0.0, 0.8149)
ob_camera.lock_rotations_4d = False
ob_camera.empty_display_type = 'ARROWS'
ob_camera.color = (0.0, 0.0, 0.0, 0.0)
ob_camera.display_type = 'WIRE'
ob_camera.lineart.crease_threshold = 0.0
ob_cube.location = (0.0, 0.0, 0.0)
ob_cube.scale = (2.807, 4.95, 1.0)
ob_cube.lineart.crease_threshold = 0.0
ob_cube_001.location = (0.0, 0.0, 0.0)
ob_cube_001.scale = (49.44, 30.69, 1.0)
ob_cube_001.lineart.crease_threshold = 0.0
ob_cylinder.location = (39.45, 21.5, 1.0)
ob_cylinder.scale = (1.0, 1.0, 6.834)
ob_cylinder.lineart.crease_threshold = 0.0
ob_cylinder_001.location = (-39.45, 21.5, 1.0)
ob_cylinder_001.scale = (1.0, 1.0, 6.834)
ob_cylinder_001.lineart.crease_threshold = 0.0
ob_cylinder_002.location = (39.44, -20.5, 1.0)
ob_cylinder_002.scale = (1.0, 1.0, -14.27)
ob_cylinder_002.lineart.crease_threshold = 0.0
ob_cylinder_004.location = (-39.44, -20.5, 1.0)
ob_cylinder_004.scale = (1.0, 1.0, -14.27)
ob_cylinder_004.lineart.crease_threshold = 0.0
ob_cylinder_003.location = (18.42, -57.26, 1.0)
ob_cylinder_003.scale = (1.0, 1.0, -11.2)
ob_cylinder_003.lineart.crease_threshold = 0.0
ob_cylinder_005.location = (2.925, -42.22, 1.0)
ob_cylinder_005.scale = (1.0, 1.0, -11.2)
ob_cylinder_005.lineart.crease_threshold = 0.0
ob_cylinder_006.location = (4.915, 16.33, 1.0)
ob_cylinder_006.scale = (1.0, 1.0, -25.25)
ob_cylinder_006.lineart.crease_threshold = 0.0
ob_cylinder_007.location = (-15.09, 16.33, 1.0)
ob_cylinder_007.scale = (1.0, 1.0, -25.25)
ob_cylinder_007.lineart.crease_threshold = 0.0
ob_cylinder_008.location = (-15.09, -15.12, 1.0)
ob_cylinder_008.scale = (1.0, 1.0, -25.25)
ob_cylinder_008.lineart.crease_threshold = 0.0
ob_cylinder_009.location = (4.915, -15.12, 1.0)
ob_cylinder_009.scale = (1.0, 1.0, -25.25)
ob_cylinder_009.lineart.crease_threshold = 0.0

# ---- collection membership
col_collection.objects.link(ob_light)
col_collection.objects.link(ob_camera)
col_collection.objects.link(ob_cube)
col_collection.objects.link(ob_cube_001)
col_collection.objects.link(ob_cylinder)
col_collection.objects.link(ob_cylinder_001)
col_collection.objects.link(ob_cylinder_002)
col_collection.objects.link(ob_cylinder_004)
col_collection.objects.link(ob_cylinder_003)
col_collection.objects.link(ob_cylinder_005)
col_collection.objects.link(ob_cylinder_006)
col_collection.objects.link(ob_cylinder_007)
col_collection.objects.link(ob_cylinder_008)
col_collection.objects.link(ob_cylinder_009)

# ---- scene / render settings (as saved in the file)
scene.camera = ob_camera
scene.frame_start = 1; scene.frame_end = 250; scene.frame_set(1)
scene.render.engine = 'BLENDER_EEVEE_NEXT'
scene.cycles.use_denoising = False
scene.cycles.samples = 128
scene.cycles.sampling_pattern = 'TABULATED_SOBOL'
scene.cycles.use_adaptive_sampling = False
scene.cycles.use_light_tree = False
scene.view_settings.view_transform = 'Filmic'
scene.unit_settings.scale_length = 0.001
bpy.context.view_layer.update()
